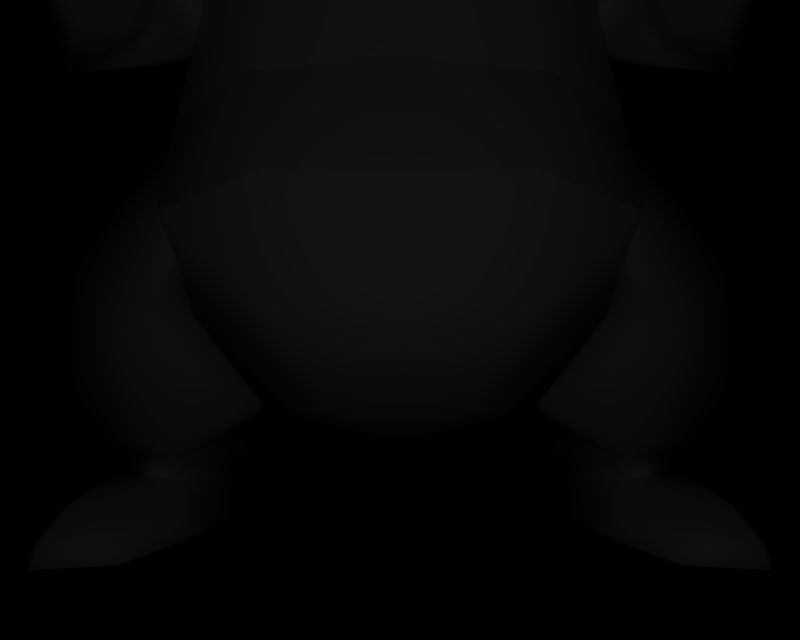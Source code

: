 # Source: BR_Sleepe-Shiny01.blend  (saved by Blender 2.66.1; exported with 4.5.12 LTS)
import bpy
from mathutils import Matrix  # noqa: F401  (used for matrix-valued properties, if any)

bpy.ops.wm.read_factory_settings(use_empty=True)
scene = bpy.context.scene
scene.name = '1'

# ---- collections
col_collection_1 = bpy.data.collections.new('Collection 1'); scene.collection.children.link(col_collection_1)

# ---- materials (node trees are filled in below, after node groups)
mat_mat_1 = bpy.data.materials.new('mat_1')
mat_mat_1.alpha_threshold = 0.0
mat_mat_1.specular_color = (0.5, 0.5, 0.5)
mat_mat_1.roughness = 0.5
mat_mat_8 = bpy.data.materials.new('mat_8')
mat_mat_8.alpha_threshold = 0.0
mat_mat_8.specular_color = (0.5, 0.5, 0.5)
mat_mat_8.roughness = 0.5
mat_mat_9 = bpy.data.materials.new('mat_9')
mat_mat_9.alpha_threshold = 0.0
mat_mat_9.specular_color = (0.5, 0.5, 0.5)
mat_mat_9.roughness = 0.5
mat_mat_6 = bpy.data.materials.new('mat_6')
mat_mat_6.alpha_threshold = 0.0
mat_mat_6.specular_color = (0.5, 0.5, 0.5)
mat_mat_6.roughness = 0.5
mat_mat_7 = bpy.data.materials.new('mat_7')
mat_mat_7.alpha_threshold = 0.0
mat_mat_7.specular_color = (0.5, 0.5, 0.5)
mat_mat_7.roughness = 0.5
mat_mat_4 = bpy.data.materials.new('mat_4')
mat_mat_4.alpha_threshold = 0.0
mat_mat_4.specular_color = (0.5, 0.5, 0.5)
mat_mat_4.roughness = 0.5
mat_mat_5 = bpy.data.materials.new('mat_5')
mat_mat_5.alpha_threshold = 0.0
mat_mat_5.specular_color = (0.5, 0.5, 0.5)
mat_mat_5.roughness = 0.5
mat_mat_2 = bpy.data.materials.new('mat_2')
mat_mat_2.alpha_threshold = 0.0
mat_mat_2.specular_color = (0.5, 0.5, 0.5)
mat_mat_2.roughness = 0.5
mat_mat_3 = bpy.data.materials.new('mat_3')
mat_mat_3.alpha_threshold = 0.0
mat_mat_3.specular_color = (0.5, 0.5, 0.5)
mat_mat_3.roughness = 0.5
mat_mat_0 = bpy.data.materials.new('mat_0')
mat_mat_0.alpha_threshold = 0.0
mat_mat_0.specular_color = (0.5, 0.5, 0.5)
mat_mat_0.roughness = 0.5

# ---- material node trees

# ---- cameras
cam_camera_001 = bpy.data.cameras.new('Camera.001')
cam_camera_001.passepartout_alpha = 0.2
cam_camera_001.clip_end = 100.0
cam_camera_001.lens = 35.0
cam_camera_001.sensor_width = 32.0
cam_camera_001.sensor_height = 18.0
cam_camera_001.show_passepartout = False
cam_camera_001.show_safe_areas = True
cam_camera_001.dof.focus_distance = 0.0
cam_camera_001.dof.aperture_fstop = 128.0

# ---- lights
light_lamp = bpy.data.lights.new('Lamp', 'POINT')
light_lamp.transmission_factor = 0.0
light_lamp.energy = 133.0
light_lamp.shadow_buffer_clip_start = 0.5
light_lamp.shadow_soft_size = 1.0
light_lamp.shadow_maximum_resolution = 0.006
light_lamp.use_absolute_resolution = True
light_lamp.cycles.use_multiple_importance_sampling = False

# ---- meshes
me_sleepe_c_mat_1 = bpy.data.meshes.new('sleepe_c_mat_1')
me_sleepe_c_mat_1.from_pydata([(-2.443, 4.94, 0.1646), (-2.62, 4.408, 0.01197), (-2.046, 4.68, 0.6272), (-2.05, 4.946, 0.6076), (2.624, 4.408, 0.01197), (2.716, 4.229, -1.877), (2.668, 4.967, -1.313), (2.59, 4.976, -0.3686), (-2.713, 4.229, -1.877), (-2.586, 4.976, -0.3686), (-2.664, 4.967, -1.313), (2.447, 4.94, 0.1646), (2.057, 4.946, 0.6076), (2.05, 4.68, 0.6272), (-2.557, 3.618, 0.7732), (2.561, 3.618, 0.7732), (2.538, 5.005, -2.404), (2.482, 3.432, -2.733), (1.476, 4.952, 1.242), (1.305, 3.861, 1.84), (0.001651, 5.076, 1.378), (-1.302, 3.861, 1.84), (-1.473, 4.952, 1.242), (-2.534, 5.005, -2.404), (-2.479, 3.432, -2.733), (1.476, 5.026, -3.342), (1.339, 3.343, -3.573), (0.001652, 5.037, -3.727), (-1.335, 3.343, -3.573), (-1.473, 5.026, -3.342)], [], [(0, 1, 2), (3, 0, 2), (4, 5, 6), (7, 4, 6), (8, 1, 9), (10, 8, 9), (4, 11, 12), (13, 4, 12), (11, 4, 7), (1, 0, 9), (2, 1, 14), (15, 4, 13), (16, 5, 17), (16, 6, 5), (18, 13, 12), (18, 15, 13), (19, 15, 18), (18, 20, 19), (21, 19, 20), (20, 22, 21), (14, 21, 22), (22, 2, 14), (3, 2, 22), (23, 8, 10), (23, 24, 8), (17, 25, 16), (17, 26, 25), (27, 25, 26), (26, 28, 27), (29, 27, 28), (28, 24, 29), (23, 29, 24)])
me_sleepe_c_mat_1.polygons.foreach_set('use_smooth', [True] * 32)
_k = set([(0, 3), (0, 9), (1, 8), (1, 14), (3, 22), (4, 5), (4, 15), (5, 17), (6, 7), (6, 16), (7, 11), (8, 24), (9, 10), (10, 23), (11, 12), (12, 18), (14, 21), (15, 19), (16, 25), (17, 26), (18, 20), (19, 21), (20, 22), (23, 29), (24, 28), (25, 27), (26, 28), (27, 29)])
me_sleepe_c_mat_1.attributes.new('sharp_edge', 'BOOLEAN', 'EDGE').data.foreach_set('value', [ (min(e.vertices), max(e.vertices)) in _k for e in me_sleepe_c_mat_1.edges])
_uv = me_sleepe_c_mat_1.uv_layers.new(name='UVTex')
_uv.uv.foreach_set('vector', [0.6849, 0.742, 0.6651, 0.4045, 0.7651, 0.5986, 0.759, 0.7635, 0.6849, 0.742, 0.7651, 0.5986, 0.6651, 0.4045, 0.3509, 0.2179, 0.4373, 0.6998, 0.5953, 0.7433, 0.6651, 0.4045, 0.4373, 0.6998, 0.3509, 0.2179, 0.6651, 0.4045, 0.5953, 0.7433, 0.4373, 0.6998, 0.3509, 0.2179, 0.5953, 0.7433, 0.6651, 0.4045, 0.6849, 0.742, 0.759, 0.7635, 0.7651, 0.5986, 0.6651, 0.4045, 0.759, 0.7635, 0.6849, 0.742, 0.6651, 0.4045, 0.5953, 0.7433, 0.6651, 0.4045, 0.6849, 0.742, 0.5953, 0.7433, 0.7651, 0.5986, 0.6651, 0.4045, 0.8009, -0.05685, 0.8009, -0.05685, 0.6651, 0.4045, 0.7651, 0.5986, 0.2544, 0.6802, 0.3509, 0.2179, 0.2162, -0.3123, 0.2544, 0.6802, 0.4373, 0.6998, 0.3509, 0.2179, 0.7716, 0.6805, 0.8773, 0.5141, 0.8786, 0.6767, 0.7716, 0.6805, 0.9714, -0.1345, 0.8773, 0.5141, 0.7402, 0.01392, 0.9714, -0.1345, 0.7716, 0.6805, 0.7716, 0.6805, 0.5, 0.7563, 0.7402, 0.01392, 0.2598, 0.01392, 0.7402, 0.01392, 0.5, 0.7563, 0.5, 0.7563, 0.2284, 0.6805, 0.2598, 0.01392, 0.02864, -0.1345, 0.2598, 0.01392, 0.2284, 0.6805, 0.2284, 0.6805, 0.1227, 0.5141, 0.02864, -0.1345, 0.1221, 0.6767, 0.1227, 0.5141, 0.2284, 0.6805, 0.2544, 0.6802, 0.3509, 0.2179, 0.4373, 0.6998, 0.2544, 0.6802, 0.2162, -0.3123, 0.3509, 0.2179, 0.9569, -0.2479, 0.7716, 0.7254, 0.9673, 0.7128, 0.9569, -0.2479, 0.7462, -0.3023, 0.7716, 0.7254, 0.5, 0.7322, 0.7716, 0.7254, 0.7462, -0.3023, 0.7462, -0.3023, 0.2538, -0.3023, 0.5, 0.7322, 0.2284, 0.7254, 0.5, 0.7322, 0.2538, -0.3023, 0.2538, -0.3023, 0.04315, -0.2479, 0.2284, 0.7254, 0.03291, 0.7128, 0.2284, 0.7254, 0.04315, -0.2479])
me_sleepe_c_mat_1.materials.append(mat_mat_1)
me_sleepe_c_mat_1.use_remesh_preserve_volume = False
me_sleepe_c_mat_1.use_remesh_preserve_attributes = False
me_sleepe_c_mat_1.use_mirror_vertex_groups = False
me_sleepe_c_mat_1.update()
me_sleepe_c_mat_8 = bpy.data.meshes.new('sleepe_c_mat_8')
me_sleepe_c_mat_8.from_pydata([(-2.421, 0.3443, -0.1403), (-3.008, 0.2626, 0.8847), (-2.393, 0.000588, -0.006962), (-2.493, 0.6032, -0.3511), (-3.434, 0.5734, 0.7553), (-3.585, 0.2994, 1.097), (-3.759, 0.3122, 0.4818), (-4.03, 0.001832, 0.5073), (-3.761, 0.001613, -0.5844), (-3.04, -0.05159, -0.2901), (-2.842, 0.001129, 1.076), (-3.673, 0.001481, 1.252), (-3.498, 0.4307, -0.5925), (-3.357, 0.659, -0.4141), (3.357, 0.659, -0.4141), (3.759, 0.3122, 0.4818), (3.498, 0.4307, -0.5925), (3.434, 0.5734, 0.7553), (2.493, 0.6032, -0.3511), (3.008, 0.2626, 0.8847), (2.421, 0.3443, -0.1403), (2.393, 0.000588, -0.006962), (2.842, 0.001129, 1.076), (3.585, 0.2994, 1.097), (3.673, 0.001481, 1.252), (4.03, 0.001832, 0.5073), (3.04, -0.05159, -0.2901), (3.761, 0.001613, -0.5844)], [], [(0, 1, 2), (0, 3, 1), (4, 1, 3), (4, 5, 1), (6, 5, 4), (6, 7, 5), (8, 7, 6), (8, 9, 7), (10, 7, 9), (10, 11, 7), (5, 11, 10), (5, 7, 11), (10, 1, 5), (10, 2, 1), (9, 2, 10), (6, 12, 8), (6, 13, 12), (4, 13, 6), (4, 3, 13), (14, 15, 16), (14, 17, 15), (18, 17, 14), (18, 19, 17), (20, 19, 18), (20, 21, 19), (22, 19, 21), (22, 23, 19), (24, 23, 22), (24, 25, 23), (22, 25, 24), (22, 26, 25), (21, 26, 22), (23, 17, 19), (23, 15, 17), (25, 15, 23), (25, 27, 15), (26, 27, 25), (15, 27, 16)])
me_sleepe_c_mat_8.polygons.foreach_set('use_smooth', [True] * 38)
_k = set([(0, 2), (0, 3), (2, 9), (3, 13), (8, 9), (8, 12), (12, 13), (14, 16), (14, 18), (16, 27), (18, 20), (20, 21), (21, 26), (26, 27)])
me_sleepe_c_mat_8.attributes.new('sharp_edge', 'BOOLEAN', 'EDGE').data.foreach_set('value', [ (min(e.vertices), max(e.vertices)) in _k for e in me_sleepe_c_mat_8.edges])
_uv = me_sleepe_c_mat_8.uv_layers.new(name='UVTex')
_uv.uv.foreach_set('vector', [-0.3333, -0.5061, -0.0892, 0.3393, -0.4424, -0.4294, -0.3333, -0.5061, -0.1262, -0.6192, -0.0892, 0.3393, 0.5051, 0.3805, -0.0892, 0.3393, -0.1262, -0.6192, 0.5051, 0.3805, 0.4991, 0.642, -0.0892, 0.3393, 1.056, 0.3007, 0.4991, 0.642, 0.5051, 0.3805, 1.056, 0.3007, 1.374, 0.3956, 0.4991, 0.642, 1.558, -0.3997, 1.374, 0.3956, 1.056, 0.3007, 1.558, -0.3997, 0.5099, -0.4216, 1.374, 0.3956, -0.4002, 0.4127, 1.374, 0.3956, 0.5099, -0.4216, -0.4002, 0.4127, 0.5207, 0.766, 1.374, 0.3956, 0.4991, 0.642, 0.5207, 0.766, -0.4002, 0.4127, 0.4991, 0.642, 1.374, 0.3956, 0.5207, 0.766, -0.4002, 0.4127, -0.0892, 0.3393, 0.4991, 0.642, -0.4002, 0.4127, -0.4424, -0.4294, -0.0892, 0.3393, 0.5099, -0.4216, -0.4424, -0.4294, -0.4002, 0.4127, 1.056, 0.3007, 1.241, -0.481, 1.558, -0.3997, 1.056, 0.3007, 0.9674, -0.4086, 1.241, -0.481, 0.5051, 0.3805, 0.9674, -0.4086, 1.056, 0.3007, 0.5051, 0.3805, -0.1262, -0.6192, 0.9674, -0.4086, 0.9674, -0.4086, 1.056, 0.3007, 1.241, -0.481, 0.9674, -0.4086, 0.5051, 0.3805, 1.056, 0.3007, -0.1262, -0.6192, 0.5051, 0.3805, 0.9674, -0.4086, -0.1262, -0.6192, -0.0892, 0.3393, 0.5051, 0.3805, -0.3333, -0.5061, -0.0892, 0.3393, -0.1262, -0.6192, -0.3333, -0.5061, -0.4424, -0.4294, -0.0892, 0.3393, -0.4002, 0.4127, -0.0892, 0.3393, -0.4424, -0.4294, -0.4002, 0.4127, 0.4991, 0.642, -0.0892, 0.3393, 0.5207, 0.766, 0.4991, 0.642, -0.4002, 0.4127, 0.5207, 0.766, 1.374, 0.3956, 0.4991, 0.642, -0.4002, 0.4127, 1.374, 0.3956, 0.5207, 0.766, -0.4002, 0.4127, 0.5099, -0.4216, 1.374, 0.3956, -0.4424, -0.4294, 0.5099, -0.4216, -0.4002, 0.4127, 0.4991, 0.642, 0.5051, 0.3805, -0.0892, 0.3393, 0.4991, 0.642, 1.056, 0.3007, 0.5051, 0.3805, 1.374, 0.3956, 1.056, 0.3007, 0.4991, 0.642, 1.374, 0.3956, 1.558, -0.3997, 1.056, 0.3007, 0.5099, -0.4216, 1.558, -0.3997, 1.374, 0.3956, 1.056, 0.3007, 1.558, -0.3997, 1.241, -0.481])
me_sleepe_c_mat_8.materials.append(mat_mat_8)
me_sleepe_c_mat_8.use_remesh_preserve_volume = False
me_sleepe_c_mat_8.use_remesh_preserve_attributes = False
me_sleepe_c_mat_8.use_mirror_vertex_groups = False
me_sleepe_c_mat_8.update()
me_sleepe_c_mat_9 = bpy.data.meshes.new('sleepe_c_mat_9')
me_sleepe_c_mat_9.from_pydata([(-0.004642, 6.461, 3.455), (-0.5028, 6.278, 3.473), (-0.3507, 6.24, 3.076), (-0.2942, 6.323, 3.795), (0.2957, 6.328, 3.798), (0.4935, 6.281, 3.474), (0.3308, 6.24, 3.075)], [], [(0, 1, 2), (0, 3, 1), (3, 0, 4), (0, 5, 4), (5, 0, 6), (0, 2, 6)])
me_sleepe_c_mat_9.polygons.foreach_set('use_smooth', [True] * 6)
_k = set([(1, 2), (1, 3), (2, 6), (3, 4), (4, 5), (5, 6)])
me_sleepe_c_mat_9.attributes.new('sharp_edge', 'BOOLEAN', 'EDGE').data.foreach_set('value', [ (min(e.vertices), max(e.vertices)) in _k for e in me_sleepe_c_mat_9.edges])
_uv = me_sleepe_c_mat_9.uv_layers.new(name='UVTex')
_uv.uv.foreach_set('vector', [0.5307, 0.535, 0.008929, 0.558, 0.183, 0.02232, 0.5307, 0.535, 0.2545, 0.9643, 0.008929, 0.558, 0.2545, 0.9643, 0.5307, 0.535, 0.817, 0.971, 0.5307, 0.535, 0.9933, 0.5402, 0.817, 0.971, 0.9933, 0.5402, 0.5307, 0.535, 0.8527, 0.02232, 0.5307, 0.535, 0.183, 0.02232, 0.8527, 0.02232])
me_sleepe_c_mat_9.materials.append(mat_mat_9)
me_sleepe_c_mat_9.use_remesh_preserve_volume = False
me_sleepe_c_mat_9.use_remesh_preserve_attributes = False
me_sleepe_c_mat_9.use_mirror_vertex_groups = False
me_sleepe_c_mat_9.update()
me_sleepe_c_mat_6 = bpy.data.meshes.new('sleepe_c_mat_6')
me_sleepe_c_mat_6.from_pydata([(-1.671, 8.893, -0.1639), (-1.626, 9.669, -0.0728), (-2.515, 9.883, -0.7939), (-1.136, 9.432, 0.463), (1.626, 9.669, -0.0728), (1.674, 8.893, -0.1639), (2.515, 9.883, -0.7939), (1.139, 9.432, 0.463)], [], [(0, 1, 2), (0, 3, 1), (4, 5, 6), (4, 7, 5)])
me_sleepe_c_mat_6.polygons.foreach_set('use_smooth', [True] * 4)
_k = set([(0, 2), (0, 3), (1, 2), (1, 3), (4, 6), (4, 7), (5, 6), (5, 7)])
me_sleepe_c_mat_6.attributes.new('sharp_edge', 'BOOLEAN', 'EDGE').data.foreach_set('value', [ (min(e.vertices), max(e.vertices)) in _k for e in me_sleepe_c_mat_6.edges])
_uv = me_sleepe_c_mat_6.uv_layers.new(name='UVTex')
_uv.uv.foreach_set('vector', [0.2667, -0.2041, 0.5759, 0.7655, -0.2441, 1.234, 0.2667, -0.2041, 1.165, 0.3176, 0.5759, 0.7655, 0.5759, 0.7655, 0.2667, -0.2041, -0.2441, 1.234, 0.5759, 0.7655, 1.165, 0.3176, 0.2667, -0.2041])
me_sleepe_c_mat_6.materials.append(mat_mat_6)
me_sleepe_c_mat_6.use_remesh_preserve_volume = False
me_sleepe_c_mat_6.use_remesh_preserve_attributes = False
me_sleepe_c_mat_6.use_mirror_vertex_groups = False
me_sleepe_c_mat_6.update()
me_sleepe_c_mat_7 = bpy.data.meshes.new('sleepe_c_mat_7')
me_sleepe_c_mat_7.from_pydata([(1.93, 0.000253, -1.846), (3.04, -0.05159, -0.2901), (2.393, 0.000588, -0.006962), (2.676, 0.000807, -2.18), (3.761, 0.001613, -0.5844), (-3.04, -0.05159, -0.2901), (-1.93, 0.000253, -1.846), (-2.393, 0.000588, -0.006962), (-2.676, 0.000807, -2.18), (-3.761, 0.001613, -0.5844)], [], [(0, 1, 2), (0, 3, 1), (4, 1, 3), (5, 6, 7), (5, 8, 6), (9, 8, 5)])
me_sleepe_c_mat_7.polygons.foreach_set('use_smooth', [True] * 6)
_k = set([(0, 2), (0, 3), (1, 2), (1, 4), (3, 4), (5, 7), (5, 9), (6, 7), (6, 8), (8, 9)])
me_sleepe_c_mat_7.attributes.new('sharp_edge', 'BOOLEAN', 'EDGE').data.foreach_set('value', [ (min(e.vertices), max(e.vertices)) in _k for e in me_sleepe_c_mat_7.edges])
_uv = me_sleepe_c_mat_7.uv_layers.new(name='UVTex')
_uv.uv.foreach_set('vector', [0.2307, 0.0104, 0.4761, 1.06, 0.0, 1.054, 0.2307, 0.0104, 0.781, 0.01356, 0.4761, 1.06, 1.0, 1.078, 0.4761, 1.06, 0.781, 0.01356, 0.4761, 1.06, 0.2307, 0.0104, 0.0, 1.054, 0.4761, 1.06, 0.781, 0.01356, 0.2307, 0.0104, 1.0, 1.078, 0.781, 0.01356, 0.4761, 1.06])
me_sleepe_c_mat_7.materials.append(mat_mat_7)
me_sleepe_c_mat_7.use_remesh_preserve_volume = False
me_sleepe_c_mat_7.use_remesh_preserve_attributes = False
me_sleepe_c_mat_7.use_mirror_vertex_groups = False
me_sleepe_c_mat_7.update()
me_sleepe_c_mat_4 = bpy.data.meshes.new('sleepe_c_mat_4')
me_sleepe_c_mat_4.from_pydata([(1.493, 7.065, 1.62), (-1.745, 7.41, 1.333), (1.748, 7.41, 1.333), (-1.481, 7.065, 1.62), (0.6478, 6.988, 2.306), (-0.6444, 6.988, 2.306), (0.000222, 6.944, 2.451), (-1.383, 7.134, 1.606), (1.386, 7.134, 1.606)], [], [(0, 1, 2), (0, 3, 1), (3, 0, 4), (4, 5, 3), (6, 1, 7), (6, 2, 1), (8, 2, 6)])
me_sleepe_c_mat_4.polygons.foreach_set('use_smooth', [True] * 7)
_k = set([(0, 2), (0, 4), (1, 3), (1, 7), (2, 8), (3, 5), (4, 5), (6, 7), (6, 8)])
me_sleepe_c_mat_4.attributes.new('sharp_edge', 'BOOLEAN', 'EDGE').data.foreach_set('value', [ (min(e.vertices), max(e.vertices)) in _k for e in me_sleepe_c_mat_4.edges])
_uv = me_sleepe_c_mat_4.uv_layers.new(name='UVTex')
_uv.uv.foreach_set('vector', [0.907, 0.2469, -0.02805, -0.0514, 1.028, -0.0514, 0.907, 0.2469, 0.09296, 0.2469, -0.02805, -0.0514, 0.09296, 0.2469, 0.907, 0.2469, 0.6953, 0.9926, 0.6953, 0.9926, 0.3047, 0.9926, 0.09296, 0.2469, 0.4996, 1.0, 0.0, 0.0, 0.1037, 0.3243, 0.4996, 1.0, 1.0, 0.0, 0.0, 0.0, 0.8963, 0.3243, 1.0, 0.0, 0.4996, 1.0])
me_sleepe_c_mat_4.materials.append(mat_mat_4)
me_sleepe_c_mat_4.use_remesh_preserve_volume = False
me_sleepe_c_mat_4.use_remesh_preserve_attributes = False
me_sleepe_c_mat_4.use_mirror_vertex_groups = False
me_sleepe_c_mat_4.update()
me_sleepe_c_mat_5 = bpy.data.meshes.new('sleepe_c_mat_5')
me_sleepe_c_mat_5.from_pydata([(-0.3388, 7.821, 3.594), (-0.834, 7.649, 2.878), (-0.8209, 7.321, 3.118), (-0.3687, 8.284, 3.205), (0.3643, 7.826, 3.593), (0.39, 8.285, 3.204), (0.844, 7.653, 2.876), (0.8335, 7.332, 3.116), (-0.284, 7.119, 3.83), (-0.781, 7.2, 3.189), (-0.6612, 6.838, 3.4), (-0.3251, 7.646, 3.653), (0.3026, 7.123, 3.83), (0.3489, 7.651, 3.653), (0.7922, 7.211, 3.187), (0.6682, 6.847, 3.401), (0.6246, 6.705, 3.419), (0.2957, 6.328, 3.798), (0.4935, 6.281, 3.474), (0.3008, 6.924, 3.822), (-0.2942, 6.323, 3.795), (-0.2866, 6.92, 3.821), (-0.6216, 6.698, 3.418), (-0.5028, 6.278, 3.473)], [], [(0, 1, 2), (0, 3, 1), (3, 0, 4), (4, 5, 3), (6, 5, 4), (4, 7, 6), (8, 9, 10), (8, 11, 9), (12, 11, 8), (12, 13, 11), (14, 13, 12), (12, 15, 14), (16, 17, 18), (16, 19, 17), (20, 17, 19), (19, 21, 20), (22, 20, 21), (22, 23, 20)])
me_sleepe_c_mat_5.polygons.foreach_set('use_smooth', [True] * 18)
_k = set([(0, 2), (0, 4), (1, 2), (1, 3), (3, 5), (4, 7), (5, 6), (6, 7), (8, 10), (8, 12), (9, 10), (9, 11), (11, 13), (12, 15), (13, 14), (14, 15), (16, 18), (16, 19), (17, 18), (17, 20), (19, 21), (20, 23), (21, 22), (22, 23)])
me_sleepe_c_mat_5.attributes.new('sharp_edge', 'BOOLEAN', 'EDGE').data.foreach_set('value', [ (min(e.vertices), max(e.vertices)) in _k for e in me_sleepe_c_mat_5.edges])
_uv = me_sleepe_c_mat_5.uv_layers.new(name='UVTex')
_uv.uv.foreach_set('vector', [0.2856, 0.25, -0.0236, 0.9798, -0.01545, 0.3604, 0.2856, 0.25, 0.267, 1.186, -0.0236, 0.9798, 0.267, 1.186, 0.2856, 0.25, 0.7247, 0.2559, 0.7247, 0.2559, 0.7406, 1.189, 0.267, 1.186, 1.024, 0.987, 0.7406, 1.189, 0.7247, 0.2559, 0.7247, 0.2559, 1.018, 0.3742, 1.024, 0.987, 0.2936, 0.401, -0.05984, 0.8773, 0.02537, 0.3416, 0.2936, 0.401, 0.2644, 1.102, -0.05984, 0.8773, 0.7107, 0.4051, 0.2644, 1.102, 0.2936, 0.401, 0.7107, 0.4051, 0.7436, 1.107, 0.2644, 1.102, 1.059, 0.8903, 0.7436, 1.107, 0.7107, 0.4051, 0.7107, 0.4051, 0.9707, 0.3509, 1.059, 0.8903, 1.084, 0.7449, 0.7747, 0.2009, 0.9608, 0.2016, 1.084, 0.7449, 0.7795, 0.9466, 0.7747, 0.2009, 0.22, 0.1952, 0.7747, 0.2009, 0.7795, 0.9466, 0.7795, 0.9466, 0.2272, 0.9416, 0.22, 0.1952, -0.08776, 0.7358, 0.22, 0.1952, 0.2272, 0.9416, -0.08776, 0.7358, 0.02396, 0.1978, 0.22, 0.1952])
me_sleepe_c_mat_5.materials.append(mat_mat_5)
me_sleepe_c_mat_5.use_remesh_preserve_volume = False
me_sleepe_c_mat_5.use_remesh_preserve_attributes = False
me_sleepe_c_mat_5.use_mirror_vertex_groups = False
me_sleepe_c_mat_5.update()
me_sleepe_c_mat_2 = bpy.data.meshes.new('sleepe_c_mat_2')
me_sleepe_c_mat_2.from_pydata([(-2.266, 5.416, 0.3173), (-2.552, 5.544, -0.7492), (-2.586, 4.976, -0.3686), (-2.443, 4.94, 0.1646), (2.556, 5.544, -0.7492), (2.269, 5.416, 0.3173), (2.447, 4.94, 0.1646), (2.59, 4.976, -0.3686), (-2.106, 6.816, 0.7962), (-1.23, 6.496, 1.352), (-1.334, 6.824, 1.465), (-1.56, 7.061, 1.387), (1.234, 6.496, 1.352), (2.109, 6.821, 0.8016), (1.564, 7.061, 1.387), (1.338, 6.824, 1.465), (1.386, 7.134, 1.606), (-1.383, 7.134, 1.606), (2.298, 6.407, 2.88), (2.192, 6.059, 3.0), (2.693, 6.021, 2.711), (2.342, 5.626, 2.726), (1.948, 6.446, 2.776), (2.042, 6.107, 2.78), (2.152, 6.458, 2.653), (1.932, 6.181, 2.871), (1.636, 6.241, 2.925), (1.719, 6.068, 2.949), (1.914, 6.149, 2.58), (1.805, 6.225, 2.671), (1.619, 6.1, 2.787), (1.519, 5.823, 2.899), (1.806, 6.485, 2.558), (1.89, 6.153, 2.55), (2.011, 6.509, 2.434), (1.789, 6.214, 2.629), (1.494, 6.266, 2.703), (1.587, 6.087, 2.718), (1.672, 6.253, 2.445), (1.77, 6.193, 2.366), (1.487, 6.12, 2.556), (1.37, 5.848, 2.672), (2.064, 6.154, 3.102), (2.064, 6.105, 2.807), (1.942, 6.195, 2.912), (1.846, 6.044, 3.193), (1.746, 6.077, 3.031), (2.093, 6.406, 3.01), (1.77, 6.214, 3.162), (1.675, 5.794, 3.118), (-2.666, 6.022, 2.708), (-2.162, 6.061, 2.991), (-2.27, 6.409, 2.872), (-2.315, 5.627, 2.719), (-2.015, 6.11, 2.769), (-1.921, 6.448, 2.763), (-2.127, 6.46, 2.642), (-1.904, 6.184, 2.858), (-1.89, 6.151, 2.567), (-1.779, 6.228, 2.657), (-1.592, 6.103, 2.77), (-1.608, 6.245, 2.908), (-1.69, 6.071, 2.934), (-1.489, 5.826, 2.881), (-1.866, 6.155, 2.537), (-1.783, 6.488, 2.543), (-1.989, 6.511, 2.422), (-1.764, 6.217, 2.614), (-1.748, 6.196, 2.351), (-1.65, 6.256, 2.429), (-1.463, 6.124, 2.537), (-1.468, 6.27, 2.684), (-1.56, 6.091, 2.701), (-1.344, 5.852, 2.652), (-2.037, 6.107, 2.796), (-2.033, 6.157, 3.091), (-1.914, 6.198, 2.899), (-2.064, 6.408, 2.999), (-1.716, 6.081, 3.016), (-1.738, 6.217, 3.147), (-1.813, 6.048, 3.179), (-1.642, 5.798, 3.102), (-2.408, 6.886, -0.4673), (-2.21, 6.799, 0.1433), (-2.193, 6.648, 0.5063), (-2.724, 6.799, -0.4028), (2.196, 6.648, 0.5063), (2.211, 6.799, 0.1439), (2.412, 6.886, -0.4673), (2.724, 6.799, -0.4042), (2.057, 4.946, 0.6076), (1.476, 4.952, 1.242), (2.034, 6.036, 0.6505), (1.207, 5.777, 1.3), (0.001651, 6.434, 1.577), (-1.203, 5.777, 1.3), (0.001651, 5.076, 1.378), (-1.473, 4.952, 1.242), (-2.031, 6.036, 0.6505), (-2.299, 7.335, -0.1616), (-2.093, 7.703, -1.429), (-2.32, 6.629, -1.849), (-2.529, 6.284, -0.9554), (-2.534, 5.005, -2.404), (-1.473, 5.026, -3.342), (-1.188, 6.947, -2.993), (-1.17, 8.027, -2.29), (0.001651, 8.109, -2.509), (1.192, 6.947, -2.993), (1.174, 8.027, -2.29), (2.096, 7.703, -1.429), (2.323, 6.629, -1.849), (1.476, 5.026, -3.342), (2.538, 5.005, -2.404), (2.533, 6.284, -0.9554), (2.302, 7.335, -0.1616), (2.668, 4.967, -1.313), (-2.664, 4.967, -1.313), (0.001652, 5.037, -3.727), (-2.05, 4.946, 0.6076), (-1.105, 7.723, 2.071), (-0.843, 7.764, 2.789), (-0.38, 8.448, 3.068), (-0.6444, 6.988, 2.306), (-1.541, 7.456, 1.648), (-1.481, 7.065, 1.62), (-1.745, 7.41, 1.333), (-1.882, 8.24, 1.067), (-2.196, 7.767, 0.07), (-1.671, 8.893, -0.1639), (-1.788, 8.387, -1.041), (-1.078, 9.277, -0.5755), (-0.6324, 8.645, -1.695), (0.001651, 9.214, -1.059), (0.6358, 8.645, -1.695), (1.082, 9.277, -0.5755), (1.791, 8.387, -1.041), (1.674, 8.893, -0.1639), (2.2, 7.767, 0.07), (1.885, 8.24, 1.067), (1.748, 7.41, 1.333), (1.544, 7.456, 1.648), (1.112, 7.723, 2.069), (0.6478, 6.988, 2.306), (0.8548, 7.766, 2.786), (0.4026, 8.449, 3.067), (1.493, 7.065, 1.62), (-2.515, 9.883, -0.7939), (-1.601, 9.897, -0.1645), (-1.626, 9.669, -0.0728), (-1.136, 9.432, 0.463), (2.515, 9.883, -0.7939), (1.601, 9.897, -0.1645), (1.139, 9.432, 0.463), (1.626, 9.669, -0.0728), (1.99, 6.087, 0.4473), (2.199, 5.467, 0.1311), (2.21, 6.275, 2.048), (2.708, 6.089, 2.457), (2.233, 6.111, 2.072), (2.31, 5.692, 1.901), (1.843, 5.894, 2.113), (2.801, 5.704, 2.286), (-1.987, 6.087, 0.4458), (-2.886, 6.416, 1.062), (-2.499, 5.755, 1.133), (-2.512, 6.227, 1.372), (-2.509, 5.366, 1.284), (-2.293, 5.693, 1.893), (-3.055, 5.286, 1.686), (-2.78, 5.705, 2.284), (-3.294, 5.746, 1.876), (-2.685, 6.09, 2.454), (-3.059, 6.238, 1.783), (-3.596, 6.416, 0.7649), (-3.919, 5.755, 0.5396), (-3.532, 5.095, 0.6109), (-2.822, 5.095, 0.9075), (-2.197, 5.467, 0.1304), (-3.017, 6.087, -0.6463), (-2.529, 6.284, -0.9554), (-2.712, 5.467, -0.4156), (-2.552, 5.544, -0.7492), (-2.197, 5.467, 0.1304), (-2.552, 5.544, -0.7492), (-2.214, 6.112, 2.063), (-2.193, 6.276, 2.039), (-1.824, 5.897, 2.1), (0.4363, 9.67, -0.1719), (0.4491, 9.69, 0.7204), (0.8803, 9.39, 1.335), (0.001651, 9.565, 1.404), (0.4839, 9.048, 2.209), (-0.4805, 9.048, 2.209), (-1.165, 8.807, 2.027), (-0.8769, 9.39, 1.335), (-1.405, 9.083, 1.026), (-0.4456, 9.69, 0.7204), (-0.4329, 9.67, -0.1719), (1.168, 8.807, 2.027), (1.408, 9.083, 1.026), (2.891, 6.416, 1.059), (3.6, 6.416, 0.76), (3.074, 6.237, 1.781), (3.31, 5.746, 1.871), (3.07, 5.285, 1.684), (3.922, 5.755, 0.5334), (3.535, 5.095, 0.6062), (3.015, 6.087, -0.6489), (2.712, 5.467, -0.417), (2.533, 6.284, -0.9554), (2.556, 5.544, -0.7492), (2.199, 5.467, 0.1311), (2.826, 5.095, 0.9056), (2.505, 5.755, 1.132), (2.519, 5.365, 1.289), (2.522, 6.227, 1.377), (0.001651, 6.485, 1.883), (0.000222, 6.944, 2.451), (-0.4673, 6.829, 2.668), (-0.5977, 6.948, 2.406), (0.4648, 6.828, 2.668), (-0.8209, 7.321, 3.118), (-0.834, 7.649, 2.878), (-0.3687, 8.284, 3.205), (0.39, 8.285, 3.204), (0.844, 7.653, 2.876), (0.5977, 6.948, 2.406), (0.8335, 7.332, 3.116), (-0.3388, 7.821, 3.594), (0.3489, 7.651, 3.653), (0.3643, 7.826, 3.593), (-0.3251, 7.646, 3.653), (-0.781, 7.2, 3.189), (-0.4302, 6.771, 2.735), (0.427, 6.77, 2.734), (0.7922, 7.211, 3.187), (0.6682, 6.847, 3.401), (0.3138, 6.596, 2.934), (-0.3188, 6.596, 2.934), (-0.6612, 6.838, 3.4), (-0.6216, 6.698, 3.418), (-0.3267, 6.507, 2.97), (0.3181, 6.507, 2.969), (0.3308, 6.24, 3.075), (0.4935, 6.281, 3.474), (0.6246, 6.705, 3.419), (0.3008, 6.924, 3.822), (0.3026, 7.123, 3.83), (-0.2866, 6.92, 3.821), (-0.284, 7.119, 3.83), (-0.3507, 6.24, 3.076), (-0.5028, 6.278, 3.473)], [], [(0, 1, 2), (3, 0, 2), (4, 5, 6), (7, 4, 6), (8, 9, 10), (11, 8, 10), (12, 13, 14), (15, 12, 14), (14, 16, 15), (10, 17, 11), (18, 19, 20), (19, 21, 20), (22, 23, 24), (22, 25, 23), (26, 25, 22), (26, 27, 25), (25, 28, 23), (25, 29, 28), (27, 29, 25), (27, 30, 29), (29, 24, 28), (29, 22, 24), (30, 22, 29), (30, 26, 22), (27, 26, 31), (32, 33, 34), (32, 35, 33), (36, 35, 32), (36, 37, 35), (38, 34, 39), (38, 32, 34), (40, 32, 38), (40, 36, 32), (35, 39, 33), (35, 38, 39), (37, 38, 35), (37, 40, 38), (37, 36, 41), (42, 43, 19), (42, 44, 43), (45, 44, 42), (45, 46, 44), (47, 19, 18), (47, 42, 19), (48, 42, 47), (48, 45, 42), (44, 18, 43), (44, 47, 18), (46, 47, 44), (46, 48, 47), (45, 48, 49), (50, 51, 52), (50, 53, 51), (54, 55, 56), (54, 57, 55), (58, 57, 54), (58, 59, 57), (56, 59, 58), (56, 55, 59), (55, 60, 59), (55, 61, 60), (57, 61, 55), (57, 62, 61), (59, 62, 57), (59, 60, 62), (63, 61, 62), (64, 65, 66), (64, 67, 65), (68, 67, 64), (68, 69, 67), (66, 69, 68), (66, 65, 69), (65, 70, 69), (65, 71, 70), (67, 71, 65), (67, 72, 71), (69, 72, 67), (69, 70, 72), (73, 71, 72), (74, 75, 51), (74, 76, 75), (52, 76, 74), (52, 77, 76), (51, 77, 52), (51, 75, 77), (77, 78, 76), (77, 79, 78), (75, 79, 77), (75, 80, 79), (76, 80, 75), (76, 78, 80), (81, 79, 80), (82, 83, 84), (82, 85, 83), (86, 87, 88), (88, 87, 89), (5, 90, 6), (5, 91, 90), (92, 91, 5), (92, 93, 91), (12, 93, 92), (12, 94, 93), (95, 93, 94), (95, 96, 93), (97, 96, 95), (95, 98, 97), (9, 98, 95), (9, 84, 98), (8, 84, 9), (8, 99, 84), (82, 84, 99), (99, 100, 82), (101, 82, 100), (101, 102, 82), (1, 102, 101), (101, 103, 1), (104, 103, 101), (101, 105, 104), (100, 105, 101), (100, 106, 105), (107, 105, 106), (107, 108, 105), (109, 108, 107), (109, 110, 108), (111, 108, 110), (111, 112, 108), (113, 112, 111), (111, 4, 113), (114, 4, 111), (111, 88, 114), (110, 88, 111), (110, 115, 88), (86, 88, 115), (115, 13, 86), (12, 86, 13), (12, 92, 86), (96, 91, 93), (95, 94, 9), (4, 116, 113), (4, 7, 116), (117, 1, 103), (117, 2, 1), (105, 118, 104), (105, 108, 118), (112, 118, 108), (0, 97, 98), (0, 119, 97), (119, 0, 3), (120, 121, 122), (120, 123, 121), (124, 123, 120), (124, 125, 123), (126, 125, 124), (124, 127, 126), (120, 127, 124), (127, 8, 126), (127, 128, 8), (129, 128, 127), (129, 130, 128), (131, 130, 129), (131, 132, 130), (133, 132, 131), (133, 134, 132), (135, 134, 133), (135, 136, 134), (137, 136, 135), (137, 138, 136), (139, 138, 137), (139, 13, 138), (140, 13, 139), (139, 141, 140), (142, 141, 139), (142, 143, 141), (144, 143, 142), (142, 145, 144), (141, 146, 140), (141, 143, 146), (115, 138, 13), (115, 110, 138), (136, 138, 110), (110, 109, 136), (134, 136, 109), (109, 107, 134), (132, 134, 107), (107, 106, 132), (130, 132, 106), (106, 100, 130), (128, 130, 100), (100, 99, 128), (8, 128, 99), (11, 126, 8), (11, 17, 126), (140, 14, 13), (140, 16, 14), (147, 131, 129), (147, 148, 131), (149, 148, 147), (149, 150, 148), (131, 148, 150), (135, 151, 137), (135, 152, 151), (153, 152, 135), (153, 154, 152), (151, 152, 154), (92, 87, 86), (92, 155, 87), (5, 155, 92), (5, 156, 155), (4, 156, 5), (157, 158, 159), (157, 20, 158), (24, 20, 157), (24, 18, 20), (157, 34, 24), (160, 157, 159), (160, 161, 157), (39, 157, 161), (39, 34, 157), (43, 21, 19), (43, 23, 21), (28, 21, 23), (28, 161, 21), (33, 161, 28), (33, 39, 161), (161, 162, 21), (161, 160, 162), (20, 162, 158), (20, 21, 162), (34, 28, 24), (34, 33, 28), (23, 18, 24), (23, 43, 18), (31, 30, 27), (31, 26, 30), (41, 40, 37), (41, 36, 40), (46, 49, 48), (46, 45, 49), (83, 98, 84), (83, 163, 98), (164, 163, 83), (164, 165, 163), (166, 165, 164), (166, 167, 165), (168, 167, 166), (168, 169, 167), (170, 169, 168), (170, 171, 169), (172, 171, 170), (172, 173, 171), (166, 173, 172), (166, 164, 173), (174, 173, 164), (174, 171, 173), (175, 171, 174), (175, 169, 171), (176, 169, 175), (176, 167, 169), (177, 167, 176), (177, 165, 167), (178, 165, 177), (178, 163, 165), (83, 174, 164), (83, 85, 174), (175, 174, 85), (85, 179, 175), (82, 179, 85), (82, 180, 179), (181, 179, 180), (181, 176, 179), (177, 176, 181), (181, 178, 177), (182, 178, 181), (181, 180, 182), (176, 175, 179), (163, 0, 98), (183, 0, 163), (184, 0, 183), (166, 185, 168), (166, 172, 185), (172, 186, 185), (172, 50, 186), (56, 186, 50), (56, 66, 186), (52, 56, 50), (186, 168, 185), (186, 187, 168), (68, 187, 186), (186, 66, 68), (53, 74, 51), (53, 54, 74), (58, 54, 53), (53, 187, 58), (170, 187, 53), (170, 168, 187), (187, 64, 58), (187, 68, 64), (170, 50, 172), (170, 53, 50), (58, 66, 56), (58, 64, 66), (52, 54, 56), (52, 74, 54), (60, 63, 62), (60, 61, 63), (70, 73, 72), (70, 71, 73), (81, 78, 79), (81, 80, 78), (188, 135, 133), (188, 153, 135), (189, 153, 188), (189, 190, 153), (191, 190, 189), (191, 192, 190), (193, 192, 191), (193, 145, 192), (122, 145, 193), (193, 194, 122), (195, 194, 193), (195, 196, 194), (150, 196, 195), (150, 129, 196), (127, 196, 129), (127, 194, 196), (191, 195, 193), (191, 197, 195), (189, 197, 191), (189, 188, 197), (198, 197, 188), (198, 150, 197), (131, 150, 198), (198, 133, 131), (188, 133, 198), (195, 197, 150), (199, 192, 145), (199, 190, 192), (200, 190, 199), (200, 153, 190), (137, 153, 200), (200, 139, 137), (199, 139, 200), (201, 87, 155), (201, 202, 87), (203, 202, 201), (203, 204, 202), (158, 204, 203), (158, 162, 204), (205, 204, 162), (205, 206, 204), (207, 206, 205), (207, 208, 206), (209, 208, 207), (209, 210, 208), (211, 210, 209), (209, 212, 211), (213, 212, 209), (213, 214, 212), (215, 214, 213), (215, 216, 214), (160, 216, 215), (160, 159, 216), (158, 216, 159), (158, 203, 216), (201, 216, 203), (201, 214, 216), (155, 214, 201), (155, 212, 214), (207, 213, 209), (207, 215, 213), (205, 215, 207), (205, 160, 215), (162, 160, 205), (206, 202, 204), (206, 89, 202), (208, 89, 206), (208, 88, 89), (210, 88, 208), (89, 87, 202), (15, 217, 12), (15, 16, 217), (218, 217, 16), (218, 17, 217), (10, 217, 17), (10, 9, 217), (94, 217, 9), (94, 12, 217), (219, 220, 221), (219, 222, 220), (223, 220, 222), (223, 123, 220), (121, 123, 223), (223, 224, 121), (122, 121, 224), (224, 225, 122), (145, 122, 225), (225, 144, 145), (226, 144, 225), (226, 143, 144), (227, 143, 226), (227, 123, 143), (220, 123, 227), (227, 221, 220), (228, 221, 227), (227, 226, 228), (229, 230, 231), (229, 232, 230), (222, 232, 229), (222, 233, 232), (219, 233, 222), (219, 234, 233), (221, 234, 219), (221, 235, 234), (236, 235, 221), (236, 237, 235), (238, 235, 237), (238, 239, 235), (234, 235, 239), (239, 240, 234), (233, 234, 240), (230, 228, 231), (230, 236, 228), (221, 228, 236), (239, 241, 240), (239, 242, 241), (243, 242, 239), (243, 244, 242), (245, 244, 243), (243, 246, 245), (238, 246, 243), (238, 237, 246), (247, 246, 237), (237, 248, 247), (249, 247, 248), (248, 250, 249), (240, 249, 250), (240, 241, 249), (239, 238, 243), (251, 242, 244), (251, 252, 242), (241, 242, 252)])
me_sleepe_c_mat_2.polygons.foreach_set('use_smooth', [True] * 441)
_k = set([(0, 1), (0, 184), (1, 102), (2, 3), (2, 117), (3, 119), (4, 114), (4, 156), (6, 7), (6, 90), (7, 116), (16, 140), (16, 218), (17, 126), (17, 218), (82, 102), (82, 180), (88, 114), (88, 210), (90, 91), (91, 96), (96, 97), (97, 119), (103, 104), (103, 117), (104, 118), (112, 113), (112, 118), (113, 116), (120, 122), (120, 127), (122, 194), (123, 125), (123, 143), (125, 126), (127, 194), (129, 147), (129, 150), (137, 151), (137, 153), (139, 142), (139, 199), (140, 146), (142, 145), (143, 146), (145, 199), (147, 149), (149, 150), (151, 154), (153, 154), (155, 156), (155, 212), (163, 178), (163, 183), (178, 182), (180, 182), (183, 184), (210, 211), (211, 212), (222, 223), (222, 229), (223, 224), (224, 225), (225, 226), (226, 228), (228, 231), (229, 231), (230, 232), (230, 236), (232, 233), (233, 240), (236, 237), (237, 248), (240, 250), (241, 249), (241, 252), (244, 245), (244, 251), (245, 246), (246, 247), (247, 249), (248, 250), (251, 252)])
me_sleepe_c_mat_2.attributes.new('sharp_edge', 'BOOLEAN', 'EDGE').data.foreach_set('value', [ (min(e.vertices), max(e.vertices)) in _k for e in me_sleepe_c_mat_2.edges])
_uv = me_sleepe_c_mat_2.uv_layers.new(name='UVTex')
_uv.uv.foreach_set('vector', [0.08229, 0.6217, 0.02958, 0.6397, 0.02331, 0.5599, 0.04967, 0.5548, 0.08229, 0.6217, 0.02331, 0.5599, 0.9704, 0.6397, 0.9177, 0.6217, 0.9503, 0.5548, 0.9767, 0.5599, 0.9704, 0.6397, 0.9503, 0.5548, 0.08371, 0.1688, 0.2442, 0.07741, 0.2442, 0.07741, 0.2249, 0.2445, 0.08371, 0.1688, 0.2442, 0.07741, 0.7558, 0.07741, 0.9163, 0.1688, 0.9163, 0.1688, 0.7751, 0.2445, 0.7558, 0.07741, 0.9163, 0.1688, 0.9163, 0.1688, 0.9163, 0.1688, 0.7751, 0.2445, 0.2442, 0.07741, 0.2249, 0.2445, 0.2249, 0.2445, 1.0, 0.359, 0.9681, 0.1829, 1.0, 0.359, 1.0, 0.359, 0.9681, 0.1829, 0.9681, 0.1829, 1.0, 0.359, 0.7072, 0.1565, 1.0, 0.359, 1.0, 0.359, 0.7072, 0.1565, 0.7072, 0.1565, 1.0, 0.359, 0.7072, 0.1565, 1.0, 0.359, 1.0, 0.359, 0.7072, 0.1565, 0.7072, 0.1565, 0.7072, 0.1565, 0.7072, 0.1565, 0.7072, 0.1565, 0.7072, 0.1565, 0.7072, 0.1565, 0.7072, 0.1565, 0.7072, 0.1565, 0.7072, 0.1565, 0.7072, 0.1565, 0.7072, 0.1565, 0.7072, 0.1565, 0.7072, 0.1565, 0.7072, 0.1565, 1.0, 0.359, 0.7072, 0.1565, 0.7072, 0.1565, 1.0, 0.359, 1.0, 0.359, 0.7072, 0.1565, 1.0, 0.359, 0.7072, 0.1565, 0.7072, 0.1565, 1.0, 0.359, 1.0, 0.359, 0.7072, 0.1565, 1.0, 0.359, 1.0, 0.359, 1.0, 0.359, 0.7072, 0.1565, 1.0, 0.359, 1.0, 0.359, 0.7072, 0.1565, 0.7072, 0.1565, 1.0, 0.359, 0.7072, 0.1565, 1.0, 0.359, 1.0, 0.359, 0.7072, 0.1565, 0.7072, 0.1565, 0.7072, 0.1565, 1.0, 0.359, 0.7072, 0.1565, 0.7072, 0.1565, 1.0, 0.359, 1.0, 0.359, 0.7072, 0.1565, 1.0, 0.359, 0.7072, 0.1565, 0.7072, 0.1565, 1.0, 0.359, 1.0, 0.359, 0.7072, 0.1565, 0.7072, 0.1565, 0.7072, 0.1565, 0.7072, 0.1565, 0.7072, 0.1565, 0.7072, 0.1565, 0.7072, 0.1565, 0.7072, 0.1565, 0.7072, 0.1565, 0.7072, 0.1565, 0.7072, 0.1565, 0.7072, 0.1565, 0.7072, 0.1565, 1.0, 0.359, 1.0, 0.359, 0.9681, 0.1829, 0.7072, 0.1565, 0.9681, 0.1829, 0.9681, 0.1829, 0.7072, 0.1565, 0.7072, 0.1565, 0.9681, 0.1829, 0.7072, 0.1565, 0.9681, 0.1829, 0.9681, 0.1829, 0.9681, 0.1829, 0.7072, 0.1565, 1.0, 0.359, 0.9681, 0.1829, 1.0, 0.359, 1.0, 0.359, 0.9681, 0.1829, 0.9681, 0.1829, 1.0, 0.359, 0.9681, 0.1829, 1.0, 0.359, 1.0, 0.359, 0.9681, 0.1829, 0.9681, 0.1829, 0.7072, 0.1565, 1.0, 0.359, 0.7072, 0.1565, 0.7072, 0.1565, 1.0, 0.359, 1.0, 0.359, 0.7072, 0.1565, 1.0, 0.359, 0.7072, 0.1565, 0.7072, 0.1565, 1.0, 0.359, 1.0, 0.359, 0.9681, 0.1829, 1.0, 0.359, 1.0, 0.359, 1.0, 0.359, 0.9681, 0.1829, 1.0, 0.359, 0.9681, 0.1829, 0.9681, 0.1829, 1.0, 0.359, 0.7072, 0.1565, 1.0, 0.359, 1.0, 0.359, 0.7072, 0.1565, 0.7072, 0.1565, 1.0, 0.359, 0.7072, 0.1565, 0.7072, 0.1565, 0.7072, 0.1565, 0.7072, 0.1565, 0.7072, 0.1565, 0.7072, 0.1565, 1.0, 0.359, 0.7072, 0.1565, 0.7072, 0.1565, 1.0, 0.359, 1.0, 0.359, 0.7072, 0.1565, 1.0, 0.359, 0.7072, 0.1565, 0.7072, 0.1565, 1.0, 0.359, 1.0, 0.359, 0.7072, 0.1565, 0.7072, 0.1565, 1.0, 0.359, 1.0, 0.359, 0.7072, 0.1565, 0.7072, 0.1565, 1.0, 0.359, 0.7072, 0.1565, 0.7072, 0.1565, 0.7072, 0.1565, 0.7072, 0.1565, 0.7072, 0.1565, 0.7072, 0.1565, 1.0, 0.359, 1.0, 0.359, 0.7072, 0.1565, 0.7072, 0.1565, 1.0, 0.359, 1.0, 0.359, 0.7072, 0.1565, 0.7072, 0.1565, 1.0, 0.359, 0.7072, 0.1565, 0.7072, 0.1565, 0.7072, 0.1565, 0.7072, 0.1565, 0.7072, 0.1565, 0.7072, 0.1565, 1.0, 0.359, 0.7072, 0.1565, 0.7072, 0.1565, 1.0, 0.359, 1.0, 0.359, 0.7072, 0.1565, 1.0, 0.359, 0.7072, 0.1565, 0.7072, 0.1565, 1.0, 0.359, 1.0, 0.359, 0.7072, 0.1565, 0.7072, 0.1565, 1.0, 0.359, 1.0, 0.359, 0.7072, 0.1565, 0.7072, 0.1565, 1.0, 0.359, 0.7072, 0.1565, 0.7072, 0.1565, 0.7072, 0.1565, 0.7072, 0.1565, 0.7072, 0.1565, 0.7072, 0.1565, 1.0, 0.359, 1.0, 0.359, 0.7072, 0.1565, 0.7072, 0.1565, 0.9681, 0.1829, 0.9681, 0.1829, 0.7072, 0.1565, 0.7072, 0.1565, 0.9681, 0.1829, 1.0, 0.359, 0.7072, 0.1565, 0.7072, 0.1565, 1.0, 0.359, 1.0, 0.359, 0.7072, 0.1565, 0.9681, 0.1829, 1.0, 0.359, 1.0, 0.359, 0.9681, 0.1829, 0.9681, 0.1829, 1.0, 0.359, 1.0, 0.359, 0.7072, 0.1565, 0.7072, 0.1565, 1.0, 0.359, 1.0, 0.359, 0.7072, 0.1565, 0.9681, 0.1829, 1.0, 0.359, 1.0, 0.359, 0.9681, 0.1829, 0.9681, 0.1829, 1.0, 0.359, 0.7072, 0.1565, 0.9681, 0.1829, 0.9681, 0.1829, 0.7072, 0.1565, 0.9681, 0.1829, 0.9681, 0.1829, 1.0, 0.359, 1.0, 0.359, 0.9681, 0.1829, 0.5088, 0.88, 0.3509, 0.88, 0.7383, 0.7511, 0.5088, 0.88, 0.3509, 0.88, 0.7383, 0.7511, 0.5088, 0.88, 0.3509, 0.88, 0.7383, 0.7511, 0.5088, 0.88, 0.3509, 0.88, 0.7383, 0.7511, 0.9177, 0.6217, 0.7716, 0.5565, 0.9503, 0.5548, 0.9177, 0.6217, 0.7716, 0.5565, 0.7716, 0.5565, 0.8744, 0.7088, 0.7716, 0.5565, 0.9177, 0.6217, 0.8744, 0.7088, 0.722, 0.6724, 0.7716, 0.5565, 0.7269, 0.7734, 0.722, 0.6724, 0.8744, 0.7088, 0.7269, 0.7734, 0.5, 0.7648, 0.722, 0.6724, 0.278, 0.6724, 0.722, 0.6724, 0.5, 0.7648, 0.278, 0.6724, 0.5, 0.574, 0.722, 0.6724, 0.2284, 0.5565, 0.5, 0.574, 0.278, 0.6724, 0.278, 0.6724, 0.1256, 0.7088, 0.2284, 0.5565, 0.2731, 0.7734, 0.1256, 0.7088, 0.278, 0.6724, 0.2731, 0.7734, 0.09581, 0.7947, 0.1256, 0.7088, 0.1118, 0.8184, 0.09581, 0.7947, 0.2731, 0.7734, 0.1118, 0.8184, 0.07625, 0.8913, 0.09581, 0.7947, 0.05604, 0.8282, 0.09581, 0.7947, 0.07625, 0.8913, 0.07625, 0.8913, 0.1142, 0.943, 0.05604, 0.8282, 0.07243, 0.7921, 0.05604, 0.8282, 0.1142, 0.943, 0.07243, 0.7921, 0.03382, 0.7437, 0.05604, 0.8282, 0.02958, 0.6397, 0.03382, 0.7437, 0.07243, 0.7921, 0.07243, 0.7921, 0.03291, 0.5639, 0.02958, 0.6397, 0.2284, 0.5668, 0.03291, 0.5639, 0.07243, 0.7921, 0.07243, 0.7921, 0.2808, 0.8369, 0.2284, 0.5668, 0.1142, 0.943, 0.2808, 0.8369, 0.07243, 0.7921, 0.1142, 0.943, 0.2841, 0.9885, 0.2808, 0.8369, 0.5, 1.0, 0.2808, 0.8369, 0.2841, 0.9885, 0.5, 1.0, 0.7192, 0.8369, 0.2808, 0.8369, 0.7159, 0.9885, 0.7192, 0.8369, 0.5, 1.0, 0.7159, 0.9885, 0.8858, 0.943, 0.7192, 0.8369, 0.9276, 0.7921, 0.7192, 0.8369, 0.8858, 0.943, 0.9276, 0.7921, 0.7716, 0.5668, 0.7192, 0.8369, 0.9673, 0.5639, 0.7716, 0.5668, 0.9276, 0.7921, 0.9276, 0.7921, 0.9704, 0.6397, 0.9673, 0.5639, 0.9662, 0.7437, 0.9704, 0.6397, 0.9276, 0.7921, 0.9276, 0.7921, 0.944, 0.8282, 0.9662, 0.7437, 0.8858, 0.943, 0.944, 0.8282, 0.9276, 0.7921, 0.8858, 0.943, 0.9237, 0.8913, 0.944, 0.8282, 0.9042, 0.7947, 0.944, 0.8282, 0.9237, 0.8913, 0.9237, 0.8913, 0.8882, 0.8191, 0.9042, 0.7947, 0.7269, 0.7734, 0.9042, 0.7947, 0.8882, 0.8191, 0.7269, 0.7734, 0.8744, 0.7088, 0.9042, 0.7947, 0.5, 0.574, 0.7716, 0.5565, 0.722, 0.6724, 0.278, 0.6724, 0.5, 0.7648, 0.2731, 0.7734, 0.9704, 0.6397, 0.9911, 0.5586, 0.9673, 0.5639, 0.9704, 0.6397, 0.9767, 0.5599, 0.9911, 0.5586, 0.009059, 0.5586, 0.02958, 0.6397, 0.03291, 0.5639, 0.009059, 0.5586, 0.02331, 0.5599, 0.02958, 0.6397, 0.2808, 0.8369, 0.5, 0.5684, 0.2284, 0.5668, 0.2808, 0.8369, 0.7192, 0.8369, 0.5, 0.5684, 0.7716, 0.5668, 0.5, 0.5684, 0.7192, 0.8369, 0.08229, 0.6217, 0.2284, 0.5565, 0.1256, 0.7088, 0.08229, 0.6217, 0.04967, 0.5548, 0.2284, 0.5565, 0.04967, 0.5548, 0.08229, 0.6217, 0.04967, 0.5548, 0.2802, 0.4062, 0.3322, 0.4175, 0.4242, 0.6043, 0.2802, 0.4062, 0.3716, 0.2057, 0.3322, 0.4175, 0.1935, 0.3333, 0.3716, 0.2057, 0.2802, 0.4062, 0.1935, 0.3333, 0.2325, 0.2365, 0.3716, 0.2057, 0.1529, 0.3209, 0.2325, 0.2365, 0.1935, 0.3333, 0.1935, 0.3333, 0.1257, 0.5475, 0.1529, 0.3209, 0.2802, 0.4062, 0.1257, 0.5475, 0.1935, 0.3333, 0.1257, 0.5475, 0.08371, 0.1688, 0.1529, 0.3209, 0.1257, 0.5475, 0.06321, 0.4184, 0.08371, 0.1688, 0.1676, 0.7257, 0.06321, 0.4184, 0.1257, 0.5475, 0.1676, 0.7257, 0.1444, 0.5875, 0.06321, 0.4184, 0.2854, 0.8308, 0.1444, 0.5875, 0.1676, 0.7257, 0.2854, 0.8308, 0.374, 0.6582, 0.1444, 0.5875, 0.5, 0.8136, 0.374, 0.6582, 0.2854, 0.8308, 0.5, 0.8136, 0.626, 0.6582, 0.374, 0.6582, 0.7146, 0.8308, 0.626, 0.6582, 0.5, 0.8136, 0.7146, 0.8308, 0.8556, 0.5875, 0.626, 0.6582, 0.8324, 0.7257, 0.8556, 0.5875, 0.7146, 0.8308, 0.8324, 0.7257, 0.9368, 0.4184, 0.8556, 0.5875, 0.8743, 0.5475, 0.9368, 0.4184, 0.8324, 0.7257, 0.8743, 0.5475, 0.9163, 0.1688, 0.9368, 0.4184, 0.8471, 0.3209, 0.9163, 0.1688, 0.8743, 0.5475, 0.8743, 0.5475, 0.8065, 0.3333, 0.8471, 0.3209, 0.7207, 0.4065, 0.8065, 0.3333, 0.8743, 0.5475, 0.7207, 0.4065, 0.6284, 0.2057, 0.8065, 0.3333, 0.6695, 0.418, 0.6284, 0.2057, 0.7207, 0.4065, 0.7207, 0.4065, 0.5797, 0.6045, 0.6695, 0.418, 0.8065, 0.3333, 0.7675, 0.2365, 0.8471, 0.3209, 0.8065, 0.3333, 0.6284, 0.2057, 0.7675, 0.2365, 0.9571, 0.3038, 0.9368, 0.4184, 0.9163, 0.1688, 0.9571, 0.3038, 0.9162, 0.4008, 0.9368, 0.4184, 0.8556, 0.5875, 0.9368, 0.4184, 0.9162, 0.4008, 0.9162, 0.4008, 0.7329, 0.4893, 0.8556, 0.5875, 0.626, 0.6582, 0.8556, 0.5875, 0.7329, 0.4893, 0.7329, 0.4893, 0.5, 0.5116, 0.626, 0.6582, 0.374, 0.6582, 0.626, 0.6582, 0.5, 0.5116, 0.5, 0.5116, 0.2671, 0.4893, 0.374, 0.6582, 0.1444, 0.5875, 0.374, 0.6582, 0.2671, 0.4893, 0.2671, 0.4893, 0.08382, 0.4008, 0.1444, 0.5875, 0.06321, 0.4184, 0.1444, 0.5875, 0.08382, 0.4008, 0.08382, 0.4008, 0.04294, 0.3038, 0.06321, 0.4184, 0.08371, 0.1688, 0.06321, 0.4184, 0.04294, 0.3038, 0.08371, 0.1688, 0.2249, 0.2445, 0.08371, 0.1688, 0.08371, 0.1688, 0.08371, 0.1688, 0.2249, 0.2445, 0.9163, 0.1688, 0.7751, 0.2445, 0.7751, 0.2445, 0.9163, 0.1688, 0.7751, 0.2445, 0.7751, 0.2445, 1.0, 0.9857, 0.0, 0.3831, 0.4127, 0.0, 1.0, 0.9857, 0.3636, 1.0, 0.0, 0.3831, 0.3811, 0.7729, 0.3636, 1.0, 1.0, 0.9857, 0.3811, 0.7729, 0.04019, 0.5373, 0.3636, 1.0, 0.0, 0.3831, 0.3636, 1.0, 0.04019, 0.5373, 0.0, 0.3831, 1.0, 0.9857, 0.4127, 0.0, 0.0, 0.3831, 0.3636, 1.0, 1.0, 0.9857, 0.04019, 0.5373, 0.3636, 1.0, 0.0, 0.3831, 0.04019, 0.5373, 0.3811, 0.7729, 0.3636, 1.0, 1.0, 0.9857, 0.3636, 1.0, 0.3811, 0.7729, 0.0, 0.6215, 0.3509, 0.88, 0.08091, 1.0, 0.0, 0.6215, 0.2029, 0.5276, 0.3509, 0.88, 0.08091, 0.2429, 0.2029, 0.5276, 0.0, 0.6215, 0.08091, 0.2429, 0.2127, 0.1751, 0.2029, 0.5276, 0.2427, 0.2429, 0.2127, 0.1751, 0.08091, 0.2429, 0.7207, 0.5348, 0.7391, 0.3326, 0.7207, 0.5348, 0.7207, 0.5348, 1.0, 0.359, 0.7391, 0.3326, 0.7391, 0.3326, 1.0, 0.359, 0.7207, 0.5348, 0.7391, 0.3326, 0.7391, 0.3326, 1.0, 0.359, 0.7207, 0.5348, 0.7391, 0.3326, 0.7391, 0.3326, 0.6981, 0.3013, 0.7391, 0.3326, 0.7391, 0.3326, 0.6981, 0.3013, 0.6981, 0.3013, 0.7391, 0.3326, 0.7072, 0.1565, 0.7391, 0.3326, 0.6981, 0.3013, 0.7072, 0.1565, 0.7391, 0.3326, 0.7391, 0.3326, 0.9681, 0.1829, 0.9576, 0.3254, 0.9681, 0.1829, 0.9681, 0.1829, 0.9681, 0.1829, 0.9576, 0.3254, 0.9681, 0.1829, 0.9576, 0.3254, 0.9681, 0.1829, 0.9681, 0.1829, 0.7072, 0.1565, 0.9576, 0.3254, 0.9681, 0.1829, 0.7072, 0.1565, 0.9681, 0.1829, 0.9681, 0.1829, 0.9681, 0.1829, 0.7072, 0.1565, 0.7072, 0.1565, 0.9576, 0.3254, 0.9576, 0.3254, 0.7072, 0.1565, 0.9681, 0.1829, 0.9576, 0.3254, 0.9852, 0.5392, 1.0, 0.359, 0.9852, 0.5392, 0.9852, 0.5392, 0.9681, 0.1829, 1.0, 0.359, 1.0, 0.359, 0.7072, 0.1565, 1.0, 0.359, 1.0, 0.359, 0.7072, 0.1565, 0.7072, 0.1565, 0.7072, 0.1565, 1.0, 0.359, 1.0, 0.359, 0.7072, 0.1565, 0.7072, 0.1565, 1.0, 0.359, 0.7072, 0.1565, 0.7072, 0.1565, 0.7072, 0.1565, 0.7072, 0.1565, 1.0, 0.359, 0.7072, 0.1565, 0.7072, 0.1565, 0.7072, 0.1565, 0.7072, 0.1565, 0.7072, 0.1565, 1.0, 0.359, 0.7072, 0.1565, 0.7072, 0.1565, 0.7072, 0.1565, 1.0, 0.359, 0.7072, 0.1565, 0.7072, 0.1565, 0.7072, 0.1565, 0.3509, 0.88, 0.0, 0.6215, 0.08091, 1.0, 0.3509, 0.88, 0.2029, 0.5276, 0.0, 0.6215, 0.4792, 0.7511, 0.2029, 0.5276, 0.3509, 0.88, 0.4792, 0.7511, 0.3296, 0.3756, 0.2029, 0.5276, 0.5762, 0.6143, 0.3296, 0.3756, 0.4792, 0.7511, 0.5762, 0.6143, 0.5601, 0.126, 0.3296, 0.3756, 0.6981, 0.3013, 0.5601, 0.126, 0.5762, 0.6143, 0.6981, 0.3013, 0.8311, 0.1004, 0.5601, 0.126, 0.9576, 0.3254, 0.8311, 0.1004, 0.6981, 0.3013, 0.9576, 0.3254, 0.9466, 0.3702, 0.8311, 0.1004, 0.9852, 0.5392, 0.9466, 0.3702, 0.9576, 0.3254, 0.9852, 0.5392, 0.8489, 0.6399, 0.9466, 0.3702, 0.5762, 0.6143, 0.8489, 0.6399, 0.9852, 0.5392, 0.5762, 0.6143, 0.4792, 0.7511, 0.8489, 0.6399, 0.7383, 0.7511, 0.8489, 0.6399, 0.4792, 0.7511, 0.7383, 0.7511, 0.9466, 0.3702, 0.8489, 0.6399, 0.8479, 0.3756, 0.9466, 0.3702, 0.7383, 0.7511, 0.8479, 0.3756, 0.8311, 0.1004, 0.9466, 0.3702, 0.6983, 0.0, 0.8311, 0.1004, 0.8479, 0.3756, 0.6983, 0.0, 0.5601, 0.126, 0.8311, 0.1004, 0.4392, 0.0, 0.5601, 0.126, 0.6983, 0.0, 0.4392, 0.0, 0.3296, 0.3756, 0.5601, 0.126, 0.2127, 0.1751, 0.3296, 0.3756, 0.4392, 0.0, 0.2127, 0.1751, 0.2029, 0.5276, 0.3296, 0.3756, 0.3509, 0.88, 0.7383, 0.7511, 0.4792, 0.7511, 0.3509, 0.88, 0.5088, 0.88, 0.7383, 0.7511, 0.8479, 0.3756, 0.7383, 0.7511, 0.5088, 0.88, 0.5088, 0.88, 0.5186, 0.5276, 0.8479, 0.3756, 0.2427, 1.0, 0.5186, 0.5276, 0.5088, 0.88, 0.2427, 1.0, 0.3236, 0.6215, 0.5186, 0.5276, 0.3706, 0.1751, 0.5186, 0.5276, 0.3236, 0.6215, 0.3706, 0.1751, 0.6983, 0.0, 0.5186, 0.5276, 0.4392, 0.0, 0.6983, 0.0, 0.3706, 0.1751, 0.3706, 0.1751, 0.2127, 0.1751, 0.4392, 0.0, 0.2427, 0.2429, 0.2127, 0.1751, 0.3706, 0.1751, 0.3706, 0.1751, 0.3236, 0.6215, 0.2427, 0.2429, 0.6983, 0.0, 0.8479, 0.3756, 0.5186, 0.5276, 0.2029, 0.5276, 0.08091, 0.2429, 0.0, 0.6215, 0.2127, 0.1751, 0.08091, 0.2429, 0.2029, 0.5276, 0.2427, 0.2429, 0.08091, 0.2429, 0.2127, 0.1751, 0.5762, 0.6143, 0.7207, 0.5348, 0.6981, 0.3013, 0.5762, 0.6143, 0.9852, 0.5392, 0.7207, 0.5348, 0.7391, 0.3326, 0.7207, 0.5348, 0.7207, 0.5348, 0.7391, 0.3326, 1.0, 0.359, 0.7207, 0.5348, 0.7391, 0.3326, 0.7207, 0.5348, 1.0, 0.359, 0.7391, 0.3326, 0.7391, 0.3326, 0.7207, 0.5348, 0.7391, 0.3326, 0.7391, 0.3326, 1.0, 0.359, 0.7391, 0.3326, 0.6981, 0.3013, 0.7391, 0.3326, 0.7391, 0.3326, 0.6981, 0.3013, 0.6981, 0.3013, 0.7072, 0.1565, 0.6981, 0.3013, 0.7391, 0.3326, 0.7391, 0.3326, 0.7391, 0.3326, 0.7072, 0.1565, 0.9576, 0.3254, 0.9681, 0.1829, 0.9681, 0.1829, 0.9576, 0.3254, 0.9681, 0.1829, 0.9681, 0.1829, 0.9681, 0.1829, 0.9681, 0.1829, 0.9576, 0.3254, 0.9576, 0.3254, 0.7072, 0.1565, 0.9681, 0.1829, 0.9576, 0.3254, 0.7072, 0.1565, 0.9576, 0.3254, 0.9576, 0.3254, 0.9681, 0.1829, 0.7072, 0.1565, 0.7072, 0.1565, 0.9681, 0.1829, 0.9681, 0.1829, 0.7072, 0.1565, 0.9681, 0.1829, 0.9681, 0.1829, 1.0, 0.359, 0.9852, 0.5392, 0.9852, 0.5392, 1.0, 0.359, 0.9681, 0.1829, 0.9852, 0.5392, 0.7072, 0.1565, 1.0, 0.359, 1.0, 0.359, 0.7072, 0.1565, 0.7072, 0.1565, 1.0, 0.359, 1.0, 0.359, 0.7072, 0.1565, 1.0, 0.359, 1.0, 0.359, 0.7072, 0.1565, 0.7072, 0.1565, 0.7072, 0.1565, 0.7072, 0.1565, 0.7072, 0.1565, 0.7072, 0.1565, 1.0, 0.359, 0.7072, 0.1565, 0.7072, 0.1565, 0.7072, 0.1565, 0.7072, 0.1565, 0.7072, 0.1565, 1.0, 0.359, 0.7072, 0.1565, 0.7072, 0.1565, 0.7072, 0.1565, 1.0, 0.359, 0.7072, 0.1565, 0.7072, 0.1565, 0.7072, 0.1565, 0.5864, 0.9379, 0.7146, 0.8308, 0.5, 0.8136, 0.5864, 0.9379, 0.7261, 0.8731, 0.7146, 0.8308, 0.5889, 0.9434, 0.7261, 0.8731, 0.5864, 0.9379, 0.5889, 0.9434, 0.6746, 0.8614, 0.7261, 0.8731, 0.5, 0.9094, 0.6746, 0.8614, 0.5889, 0.9434, 0.5, 0.9094, 0.5958, 0.7682, 0.6746, 0.8614, 0.4042, 0.7682, 0.5958, 0.7682, 0.5, 0.9094, 0.4042, 0.7682, 0.5797, 0.6045, 0.5958, 0.7682, 0.4242, 0.6043, 0.5797, 0.6045, 0.4042, 0.7682, 0.4042, 0.7682, 0.2682, 0.7025, 0.4242, 0.6043, 0.3254, 0.8614, 0.2682, 0.7025, 0.4042, 0.7682, 0.3254, 0.8614, 0.2205, 0.7777, 0.2682, 0.7025, 0.2739, 0.8731, 0.2205, 0.7777, 0.3254, 0.8614, 0.2739, 0.8731, 0.1676, 0.7257, 0.2205, 0.7777, 0.1257, 0.5475, 0.2205, 0.7777, 0.1676, 0.7257, 0.1257, 0.5475, 0.2682, 0.7025, 0.2205, 0.7777, 0.5, 0.9094, 0.3254, 0.8614, 0.4042, 0.7682, 0.5, 0.9094, 0.4111, 0.9434, 0.3254, 0.8614, 0.5889, 0.9434, 0.4111, 0.9434, 0.5, 0.9094, 0.5889, 0.9434, 0.5864, 0.9379, 0.4111, 0.9434, 0.4136, 0.9379, 0.4111, 0.9434, 0.5864, 0.9379, 0.4136, 0.9379, 0.2739, 0.8731, 0.4111, 0.9434, 0.2854, 0.8308, 0.2739, 0.8731, 0.4136, 0.9379, 0.4136, 0.9379, 0.5, 0.8136, 0.2854, 0.8308, 0.5864, 0.9379, 0.5, 0.8136, 0.4136, 0.9379, 0.3254, 0.8614, 0.4111, 0.9434, 0.2739, 0.8731, 0.7318, 0.7025, 0.5958, 0.7682, 0.5797, 0.6045, 0.7318, 0.7025, 0.6746, 0.8614, 0.5958, 0.7682, 0.7795, 0.7777, 0.6746, 0.8614, 0.7318, 0.7025, 0.7795, 0.7777, 0.7261, 0.8731, 0.6746, 0.8614, 0.8324, 0.7257, 0.7261, 0.8731, 0.7795, 0.7777, 0.7795, 0.7777, 0.8743, 0.5475, 0.8324, 0.7257, 0.7318, 0.7025, 0.8743, 0.5475, 0.7795, 0.7777, 0.4792, 0.7511, 0.3509, 0.88, 0.2029, 0.5276, 0.4792, 0.7511, 0.7383, 0.7511, 0.3509, 0.88, 0.8489, 0.6399, 0.7383, 0.7511, 0.4792, 0.7511, 0.8489, 0.6399, 0.9466, 0.3702, 0.7383, 0.7511, 0.9852, 0.5392, 0.9466, 0.3702, 0.8489, 0.6399, 0.9852, 0.5392, 0.9576, 0.3254, 0.9466, 0.3702, 0.8311, 0.1004, 0.9466, 0.3702, 0.9576, 0.3254, 0.8311, 0.1004, 0.8479, 0.3756, 0.9466, 0.3702, 0.6983, 0.0, 0.8479, 0.3756, 0.8311, 0.1004, 0.6983, 0.0, 0.5186, 0.5276, 0.8479, 0.3756, 0.3706, 0.1751, 0.5186, 0.5276, 0.6983, 0.0, 0.3706, 0.1751, 0.3236, 0.6215, 0.5186, 0.5276, 0.2427, 0.2429, 0.3236, 0.6215, 0.3706, 0.1751, 0.3706, 0.1751, 0.2127, 0.1751, 0.2427, 0.2429, 0.4392, 0.0, 0.2127, 0.1751, 0.3706, 0.1751, 0.4392, 0.0, 0.3296, 0.3756, 0.2127, 0.1751, 0.5601, 0.126, 0.3296, 0.3756, 0.4392, 0.0, 0.5601, 0.126, 0.5762, 0.6143, 0.3296, 0.3756, 0.6981, 0.3013, 0.5762, 0.6143, 0.5601, 0.126, 0.6981, 0.3013, 0.7207, 0.5348, 0.5762, 0.6143, 0.9852, 0.5392, 0.5762, 0.6143, 0.7207, 0.5348, 0.9852, 0.5392, 0.8489, 0.6399, 0.5762, 0.6143, 0.4792, 0.7511, 0.5762, 0.6143, 0.8489, 0.6399, 0.4792, 0.7511, 0.3296, 0.3756, 0.5762, 0.6143, 0.2029, 0.5276, 0.3296, 0.3756, 0.4792, 0.7511, 0.2029, 0.5276, 0.2127, 0.1751, 0.3296, 0.3756, 0.6983, 0.0, 0.4392, 0.0, 0.3706, 0.1751, 0.6983, 0.0, 0.5601, 0.126, 0.4392, 0.0, 0.8311, 0.1004, 0.5601, 0.126, 0.6983, 0.0, 0.8311, 0.1004, 0.6981, 0.3013, 0.5601, 0.126, 0.9576, 0.3254, 0.6981, 0.3013, 0.8311, 0.1004, 0.8479, 0.3756, 0.7383, 0.7511, 0.9466, 0.3702, 0.8479, 0.3756, 0.5088, 0.88, 0.7383, 0.7511, 0.5186, 0.5276, 0.5088, 0.88, 0.8479, 0.3756, 0.5186, 0.5276, 0.2427, 1.0, 0.5088, 0.88, 0.3236, 0.6215, 0.2427, 1.0, 0.5186, 0.5276, 0.5088, 0.88, 0.3509, 0.88, 0.7383, 0.7511, 0.7558, 0.07741, 0.5, 0.08673, 0.7558, 0.07741, 0.7558, 0.07741, 0.7751, 0.2445, 0.5, 0.08673, 0.4997, 0.1487, 0.5, 0.08673, 0.7751, 0.2445, 0.4997, 0.1487, 0.2249, 0.2445, 0.5, 0.08673, 0.2249, 0.2445, 0.5, 0.08673, 0.2249, 0.2445, 0.2249, 0.2445, 0.2442, 0.07741, 0.5, 0.08673, 0.5, 0.05666, 0.5, 0.08673, 0.2442, 0.07741, 0.5, 0.05666, 0.7558, 0.07741, 0.5, 0.08673, 0.2201, 0.9306, 0.1428, 0.5833, 0.773, 0.9306, 0.2201, 0.9306, 0.01032, 0.9568, 0.1428, 0.5833, 0.002581, 0.4594, 0.1428, 0.5833, 0.01032, 0.9568, 0.002581, 0.4594, 0.117, 0.4675, 0.1428, 0.5833, 0.0, 0.2937, 0.117, 0.4675, 0.002581, 0.4594, 0.002581, 0.4594, 0.2786, 0.2514, 0.0, 0.2937, 0.2727, 0.001851, 0.0, 0.2937, 0.2786, 0.2514, 0.2786, 0.2514, 0.7286, 0.2488, 0.2727, 0.001851, 0.7337, 0.0, 0.2727, 0.001851, 0.7286, 0.2488, 0.7286, 0.2488, 1.0, 0.2897, 0.7337, 0.0, 0.9979, 0.4536, 1.0, 0.2897, 0.7286, 0.2488, 0.9979, 0.4536, 0.8781, 0.4675, 1.0, 0.2897, 0.8518, 0.5833, 0.8781, 0.4675, 0.9979, 0.4536, 0.8518, 0.5833, 0.117, 0.4675, 0.8781, 0.4675, 0.1428, 0.5833, 0.117, 0.4675, 0.8518, 0.5833, 0.8518, 0.5833, 0.773, 0.9306, 0.1428, 0.5833, 0.9917, 0.9454, 0.773, 0.9306, 0.8518, 0.5833, 0.8518, 0.5833, 0.9979, 0.4536, 0.9917, 0.9454, 0.2914, 0.006305, 0.7071, 0.249, 0.7164, 0.0, 0.2914, 0.006305, 0.2997, 0.2547, 0.7071, 0.249, 0.0, 0.1912, 0.2997, 0.2547, 0.2914, 0.006305, 0.0, 0.1912, 0.02414, 0.3863, 0.2997, 0.2547, 0.2137, 0.3866, 0.02414, 0.3863, 0.0, 0.1912, 0.2137, 0.3866, 0.2362, 0.5072, 0.02414, 0.3863, 0.7771, 0.387, 0.2362, 0.5072, 0.2137, 0.3866, 0.7771, 0.387, 0.7543, 0.5075, 0.2362, 0.5072, 0.975, 0.3729, 0.7543, 0.5075, 0.7771, 0.387, 0.975, 0.3729, 0.9001, 0.9624, 0.7543, 0.5075, 0.6859, 0.8689, 0.7543, 0.5075, 0.9001, 0.9624, 0.6859, 0.8689, 0.3035, 0.8689, 0.7543, 0.5075, 0.2362, 0.5072, 0.7543, 0.5075, 0.3035, 0.8689, 0.3035, 0.8689, 0.09656, 0.9715, 0.2362, 0.5072, 0.02414, 0.3863, 0.2362, 0.5072, 0.09656, 0.9715, 0.7071, 0.249, 1.0, 0.1764, 0.7164, 0.0, 0.7071, 0.249, 0.975, 0.3729, 1.0, 0.1764, 0.7771, 0.387, 1.0, 0.1764, 0.975, 0.3729, 0.2576, 0.403, 0.02979, 0.5183, 0.0, 0.6769, 0.2576, 0.403, 0.2516, 0.3023, 0.02979, 0.5183, 0.7366, 0.302, 0.2516, 0.3023, 0.2576, 0.403, 0.7366, 0.302, 0.7462, 0.0, 0.2516, 0.3023, 0.8686, 0.04633, 0.7462, 0.0, 0.7366, 0.302, 0.7366, 0.302, 0.9671, 0.5267, 0.8686, 0.04633, 0.7334, 0.4026, 0.9671, 0.5267, 0.7366, 0.302, 0.7334, 0.4026, 1.0, 0.6869, 0.9671, 0.5267, 0.7236, 0.7747, 0.9671, 0.5267, 1.0, 0.6869, 1.0, 0.6869, 0.7249, 1.0, 0.7236, 0.7747, 0.2818, 0.77, 0.7236, 0.7747, 0.7249, 1.0, 0.7249, 1.0, 0.2837, 0.9956, 0.2818, 0.77, 0.0, 0.6769, 0.2818, 0.77, 0.2837, 0.9956, 0.0, 0.6769, 0.02979, 0.5183, 0.2818, 0.77, 0.2576, 0.403, 0.7334, 0.4026, 0.7366, 0.302, 0.2336, 0.000117, 0.2516, 0.3023, 0.7462, 0.0, 0.2336, 0.000117, 0.1192, 0.04266, 0.2516, 0.3023, 0.02979, 0.5183, 0.2516, 0.3023, 0.1192, 0.04266])
me_sleepe_c_mat_2.materials.append(mat_mat_2)
me_sleepe_c_mat_2.use_remesh_preserve_volume = False
me_sleepe_c_mat_2.use_remesh_preserve_attributes = False
me_sleepe_c_mat_2.use_mirror_vertex_groups = False
me_sleepe_c_mat_2.update()
me_sleepe_c_mat_3 = bpy.data.meshes.new('sleepe_c_mat_3')
me_sleepe_c_mat_3.from_pydata([(-1.105, 7.723, 2.071), (-1.165, 8.807, 2.027), (-1.882, 8.24, 1.067), (-0.38, 8.448, 3.068), (1.168, 8.807, 2.027), (1.112, 7.723, 2.069), (1.885, 8.24, 1.067), (0.4026, 8.449, 3.067)], [], [(0, 1, 2), (0, 3, 1), (4, 5, 6), (4, 7, 5)])
me_sleepe_c_mat_3.polygons.foreach_set('use_smooth', [True] * 4)
_k = set([(0, 2), (0, 3), (1, 2), (1, 3), (4, 6), (4, 7), (5, 6), (5, 7)])
me_sleepe_c_mat_3.attributes.new('sharp_edge', 'BOOLEAN', 'EDGE').data.foreach_set('value', [ (min(e.vertices), max(e.vertices)) in _k for e in me_sleepe_c_mat_3.edges])
_uv = me_sleepe_c_mat_3.uv_layers.new(name='UVTex')
_uv.uv.foreach_set('vector', [0.5266, 0.4076, 0.5609, 1.148, 1.319, 0.7609, 0.5266, 0.4076, -0.2603, 0.9026, 0.5609, 1.148, 0.5609, 1.148, 0.5276, 0.4081, 1.319, 0.7609, 0.5609, 1.148, -0.2593, 0.9032, 0.5276, 0.4081])
me_sleepe_c_mat_3.materials.append(mat_mat_3)
me_sleepe_c_mat_3.use_remesh_preserve_volume = False
me_sleepe_c_mat_3.use_remesh_preserve_attributes = False
me_sleepe_c_mat_3.use_mirror_vertex_groups = False
me_sleepe_c_mat_3.update()
me_sleepe_c_mat_0 = bpy.data.meshes.new('sleepe_c_mat_0')
me_sleepe_c_mat_0.from_pydata([(2.676, 0.000807, -2.18), (3.498, 0.4307, -0.5925), (3.761, 0.001613, -0.5844), (2.442, 0.4409, -2.049), (1.93, 0.000253, -1.846), (1.935, 0.3927, -1.839), (2.421, 0.3443, -0.1403), (2.493, 0.6032, -0.3511), (2.551, 0.9223, -0.1582), (2.029, 0.8908, -1.402), (2.737, 0.8403, -1.636), (3.234, 0.9085, -0.4743), (3.357, 0.659, -0.4141), (2.393, 0.000588, -0.006962), (-3.498, 0.4307, -0.5925), (-2.676, 0.000807, -2.18), (-3.761, 0.001613, -0.5844), (-2.442, 0.4409, -2.049), (-3.357, 0.659, -0.4141), (-3.234, 0.9085, -0.4743), (-2.551, 0.9223, -0.1582), (-2.493, 0.6032, -0.3511), (-1.935, 0.3927, -1.839), (-2.029, 0.8908, -1.402), (-2.737, 0.8403, -1.636), (-1.93, 0.000253, -1.846), (-2.421, 0.3443, -0.1403), (-2.393, 0.000588, -0.006962), (1.259, 1.953, -2.624), (2.482, 3.432, -2.733), (2.18, 2.065, -2.236), (1.339, 3.343, -3.573), (0.001651, 1.911, -2.95), (-1.335, 3.343, -3.573), (-1.256, 1.953, -2.624), (-2.479, 3.432, -2.733), (-2.176, 2.065, -2.236), (-1.177, 1.241, -1.062), (0.001651, 1.158, -1.72), (0.001651, 0.9913, -0.3917), (1.18, 1.241, -1.062), (1.18, 1.422, 0.165), (2.1, 2.5, 0.8915), (0.6822, 1.598, 0.999), (1.259, 2.609, 1.645), (0.001651, 2.698, 1.922), (1.305, 3.861, 1.84), (-1.302, 3.861, 1.84), (-1.256, 2.609, 1.645), (-0.6788, 1.598, 0.999), (-2.096, 2.5, 0.8915), (-1.177, 1.422, 0.165), (2.561, 3.618, 0.7732), (-2.557, 3.618, 0.7732), (2.11, 1.668, -2.596), (1.911, 1.101, -1.76), (3.543, 1.72, -1.887), (3.165, 1.04, -1.589), (3.835, 1.656, -0.2052), (3.397, 1.045, -0.3383), (2.609, 1.097, 0.1547), (1.522, 1.56, 0.2621), (2.847, 2.346, 0.8395), (2.106, 3.057, 0.8913), (3.842, 3.021, -0.1581), (3.628, 2.47, -2.407), (2.716, 4.229, -1.877), (3.232, 3.867, -0.1505), (2.624, 4.408, 0.01197), (-2.11, 1.668, -2.596), (-3.628, 2.47, -2.407), (-3.543, 1.72, -1.887), (-3.842, 3.021, -0.1581), (-3.835, 1.656, -0.2052), (-2.847, 2.346, 0.8395), (-2.609, 1.097, 0.1547), (-1.522, 1.56, 0.2621), (-1.911, 1.101, -1.76), (-3.165, 1.04, -1.589), (-3.397, 1.045, -0.3383), (-2.106, 3.057, 0.8913), (-3.232, 3.867, -0.1505), (-2.713, 4.229, -1.877), (-2.62, 4.408, 0.01197)], [], [(0, 1, 2), (0, 3, 1), (3, 0, 4), (4, 5, 3), (6, 5, 4), (6, 7, 5), (8, 5, 7), (8, 9, 5), (10, 5, 9), (10, 3, 5), (11, 3, 10), (11, 12, 3), (8, 12, 11), (8, 7, 12), (3, 12, 1), (4, 13, 6), (14, 15, 16), (14, 17, 15), (18, 17, 14), (18, 19, 17), (20, 19, 18), (18, 21, 20), (22, 20, 21), (22, 23, 20), (24, 23, 22), (22, 17, 24), (25, 17, 22), (25, 15, 17), (17, 19, 24), (26, 22, 21), (26, 25, 22), (27, 25, 26), (28, 29, 30), (28, 31, 29), (32, 31, 28), (32, 33, 31), (34, 33, 32), (34, 35, 33), (36, 35, 34), (34, 37, 36), (38, 37, 34), (38, 39, 37), (40, 39, 38), (40, 41, 39), (42, 41, 40), (43, 41, 42), (44, 43, 42), (44, 45, 43), (46, 45, 44), (46, 47, 45), (48, 45, 47), (48, 49, 45), (50, 49, 48), (50, 51, 49), (37, 51, 50), (37, 39, 51), (49, 51, 39), (39, 43, 49), (41, 43, 39), (49, 43, 45), (36, 37, 50), (32, 38, 34), (32, 28, 38), (40, 38, 28), (28, 30, 40), (42, 40, 30), (44, 52, 46), (44, 42, 52), (53, 48, 47), (53, 50, 48), (54, 30, 29), (54, 55, 30), (56, 55, 54), (56, 57, 55), (58, 57, 56), (58, 59, 57), (60, 59, 58), (60, 11, 59), (8, 11, 60), (60, 61, 8), (62, 61, 60), (62, 63, 61), (52, 63, 62), (52, 42, 63), (61, 63, 42), (42, 30, 61), (55, 61, 30), (55, 8, 61), (9, 8, 55), (55, 10, 9), (57, 10, 55), (57, 11, 10), (59, 11, 57), (58, 62, 60), (58, 64, 62), (56, 64, 58), (56, 65, 64), (54, 65, 56), (54, 29, 65), (66, 65, 29), (66, 67, 65), (68, 67, 66), (68, 52, 67), (64, 67, 52), (64, 65, 67), (52, 62, 64), (69, 35, 36), (69, 70, 35), (71, 70, 69), (71, 72, 70), (73, 72, 71), (73, 74, 72), (75, 74, 73), (75, 76, 74), (20, 76, 75), (20, 77, 76), (23, 77, 20), (23, 24, 77), (78, 77, 24), (78, 71, 77), (73, 71, 78), (78, 79, 73), (19, 79, 78), (19, 75, 79), (20, 75, 19), (73, 79, 75), (24, 19, 78), (69, 77, 71), (69, 36, 77), (76, 77, 36), (36, 50, 76), (80, 76, 50), (80, 74, 76), (53, 74, 80), (53, 72, 74), (81, 72, 53), (81, 70, 72), (82, 70, 81), (82, 35, 70), (80, 50, 53), (83, 81, 53), (83, 82, 81)])
me_sleepe_c_mat_0.polygons.foreach_set('use_smooth', [True] * 142)
_k = set([(0, 2), (0, 4), (1, 2), (1, 12), (4, 13), (6, 7), (6, 13), (7, 12), (14, 16), (14, 18), (15, 16), (15, 25), (18, 21), (21, 26), (25, 27), (26, 27), (29, 31), (29, 66), (31, 33), (33, 35), (35, 82), (46, 47), (46, 52), (47, 53), (52, 68), (53, 83), (66, 68), (82, 83)])
me_sleepe_c_mat_0.attributes.new('sharp_edge', 'BOOLEAN', 'EDGE').data.foreach_set('value', [ (min(e.vertices), max(e.vertices)) in _k for e in me_sleepe_c_mat_0.edges])
_uv = me_sleepe_c_mat_0.uv_layers.new(name='UVTex')
_uv.uv.foreach_set('vector', [0.781, 0.0538, 0.8416, 0.4952, 1.0, 0.05463, 0.781, 0.0538, 0.6011, 0.5057, 0.8416, 0.4952, 0.6011, 0.5057, 0.781, 0.0538, 0.2307, 0.05324, 0.2307, 0.05324, 0.232, 0.4562, 0.6011, 0.5057, 0.05457, 0.4064, 0.232, 0.4562, 0.2307, 0.05324, 0.05457, 0.4064, 0.1581, 0.6723, 0.232, 0.4562, 0.1391, 1.0, 0.232, 0.4562, 0.1581, 0.6723, 0.1391, 1.0, 0.1669, 0.9677, 0.232, 0.4562, 0.6665, 0.9157, 0.232, 0.4562, 0.1669, 0.9677, 0.6665, 0.9157, 0.6011, 0.5057, 0.232, 0.4562, 0.6461, 0.9858, 0.6011, 0.5057, 0.6665, 0.9157, 0.6461, 0.9858, 0.7049, 0.7297, 0.6011, 0.5057, 0.1391, 1.0, 0.7049, 0.7297, 0.6461, 0.9858, 0.1391, 1.0, 0.1581, 0.6723, 0.7049, 0.7297, 0.6011, 0.5057, 0.7049, 0.7297, 0.8416, 0.4952, 0.2307, 0.05324, 0.0, 0.05358, 0.05457, 0.4064, 0.8416, 0.4952, 0.781, 0.0538, 1.0, 0.05463, 0.8416, 0.4952, 0.6011, 0.5057, 0.781, 0.0538, 0.7049, 0.7297, 0.6011, 0.5057, 0.8416, 0.4952, 0.7049, 0.7297, 0.6461, 0.9858, 0.6011, 0.5057, 0.1391, 1.0, 0.6461, 0.9858, 0.7049, 0.7297, 0.7049, 0.7297, 0.1581, 0.6723, 0.1391, 1.0, 0.232, 0.4562, 0.1391, 1.0, 0.1581, 0.6723, 0.232, 0.4562, 0.1669, 0.9677, 0.1391, 1.0, 0.6665, 0.9157, 0.1669, 0.9677, 0.232, 0.4562, 0.232, 0.4562, 0.6011, 0.5057, 0.6665, 0.9157, 0.2307, 0.05324, 0.6011, 0.5057, 0.232, 0.4562, 0.2307, 0.05324, 0.781, 0.0538, 0.6011, 0.5057, 0.6011, 0.5057, 0.6461, 0.9858, 0.6665, 0.9157, 0.05457, 0.4064, 0.232, 0.4562, 0.1581, 0.6723, 0.05457, 0.4064, 0.2307, 0.05324, 0.232, 0.4562, 0.0, 0.05358, 0.2307, 0.05324, 0.05457, 0.4064, 0.7316, 0.2353, 0.9569, 0.5976, 0.9012, 0.2628, 0.7316, 0.2353, 0.7462, 0.5758, 0.9569, 0.5976, 0.5, 0.2253, 0.7462, 0.5758, 0.7316, 0.2353, 0.5, 0.2253, 0.2538, 0.5758, 0.7462, 0.5758, 0.2684, 0.2353, 0.2538, 0.5758, 0.5, 0.2253, 0.2684, 0.2353, 0.04315, 0.5976, 0.2538, 0.5758, 0.0988, 0.2628, 0.04315, 0.5976, 0.2684, 0.2353, 0.2684, 0.2353, 0.2829, 0.06115, 0.0988, 0.2628, 0.5, 0.04082, 0.2829, 0.06115, 0.2684, 0.2353, 0.5, 0.04082, 0.5, 0.0, 0.2829, 0.06115, 0.7171, 0.06115, 0.5, 0.0, 0.5, 0.04082, 0.7171, 0.06115, 0.7171, 0.1053, 0.5, 0.0, 0.8864, 0.3694, 0.7171, 0.1053, 0.7171, 0.06115, 0.8864, 0.3694, 0.6253, 0.1486, 0.7171, 0.1053, 0.7316, 0.396, 0.6253, 0.1486, 0.8864, 0.3694, 0.7316, 0.396, 0.5, 0.4177, 0.6253, 0.1486, 0.7402, 0.7025, 0.5, 0.4177, 0.7316, 0.396, 0.7402, 0.7025, 0.2598, 0.7025, 0.5, 0.4177, 0.2684, 0.396, 0.5, 0.4177, 0.2598, 0.7025, 0.2684, 0.396, 0.3747, 0.1486, 0.5, 0.4177, 0.1136, 0.3694, 0.3747, 0.1486, 0.2684, 0.396, 0.1136, 0.3694, 0.2829, 0.1053, 0.3747, 0.1486, 0.2829, 0.06115, 0.2829, 0.1053, 0.1136, 0.3694, 0.2829, 0.06115, 0.5, 0.0, 0.2829, 0.1053, 0.3747, 0.1486, 0.2829, 0.1053, 0.5, 0.0, 0.5, 0.0, 0.6253, 0.1486, 0.3747, 0.1486, 0.7171, 0.1053, 0.6253, 0.1486, 0.5, 0.0, 0.3747, 0.1486, 0.6253, 0.1486, 0.5, 0.4177, 0.0988, 0.2628, 0.2829, 0.06115, 0.1136, 0.3694, 0.5, 0.2253, 0.5, 0.04082, 0.2684, 0.2353, 0.5, 0.2253, 0.7316, 0.2353, 0.5, 0.04082, 0.7171, 0.06115, 0.5, 0.04082, 0.7316, 0.2353, 0.7316, 0.2353, 0.9012, 0.2628, 0.7171, 0.06115, 0.8864, 0.3694, 0.7171, 0.06115, 0.9012, 0.2628, 0.7316, 0.396, 0.9714, 0.643, 0.7402, 0.7025, 0.7316, 0.396, 0.8864, 0.3694, 0.9714, 0.643, 0.02864, 0.643, 0.2684, 0.396, 0.2598, 0.7025, 0.02864, 0.643, 0.1136, 0.3694, 0.2684, 0.396, 0.7468, 0.2343, 0.7823, 0.317, 0.567, 0.7233, 0.7468, 0.2343, 0.8322, 0.07396, 0.7823, 0.317, 0.1289, 0.2491, 0.8322, 0.07396, 0.7468, 0.2343, 0.1289, 0.2491, 0.2919, 0.05657, 0.8322, 0.07396, 0.003169, 0.2311, 0.2919, 0.05657, 0.1289, 0.2491, 0.003169, 0.2311, 0.1919, 0.05798, 0.2919, 0.05657, 0.5315, 0.07259, 0.1919, 0.05798, 0.003169, 0.2311, 0.5315, 0.07259, 0.262, 0.01933, 0.1919, 0.05798, 0.5563, 0.02324, 0.262, 0.01933, 0.5315, 0.07259, 0.5315, 0.07259, 1.0, 0.2038, 0.5563, 0.02324, 0.4287, 0.4264, 1.0, 0.2038, 0.5315, 0.07259, 0.4287, 0.4264, 0.7483, 0.6277, 1.0, 0.2038, 0.635, 0.794, 0.7483, 0.6277, 0.4287, 0.4264, 0.635, 0.794, 0.7913, 0.3917, 0.7483, 0.6277, 1.0, 0.2038, 0.7483, 0.6277, 0.7913, 0.3917, 0.7913, 0.3917, 0.7823, 0.317, 1.0, 0.2038, 0.8322, 0.07396, 1.0, 0.2038, 0.7823, 0.317, 0.8322, 0.07396, 0.5563, 0.02324, 1.0, 0.2038, 0.7813, 0.01432, 0.5563, 0.02324, 0.8322, 0.07396, 0.8322, 0.07396, 0.4761, 0.0, 0.7813, 0.01432, 0.2919, 0.05657, 0.4761, 0.0, 0.8322, 0.07396, 0.2919, 0.05657, 0.262, 0.01933, 0.4761, 0.0, 0.1919, 0.05798, 0.262, 0.01933, 0.2919, 0.05657, 0.003169, 0.2311, 0.4287, 0.4264, 0.5315, 0.07259, 0.003169, 0.2311, 0.0, 0.6174, 0.4287, 0.4264, 0.1289, 0.2491, 0.0, 0.6174, 0.003169, 0.2311, 0.1289, 0.2491, 0.09215, 0.4614, 0.0, 0.6174, 0.7468, 0.2343, 0.09215, 0.4614, 0.1289, 0.2491, 0.7468, 0.2343, 0.567, 0.7233, 0.09215, 0.4614, 0.4656, 0.9623, 0.09215, 0.4614, 0.567, 0.7233, 0.4656, 0.9623, 0.2628, 0.8572, 0.09215, 0.4614, 0.484, 1.0, 0.2628, 0.8572, 0.4656, 0.9623, 0.484, 1.0, 0.635, 0.794, 0.2628, 0.8572, 0.0, 0.6174, 0.2628, 0.8572, 0.635, 0.794, 0.0, 0.6174, 0.09215, 0.4614, 0.2628, 0.8572, 0.635, 0.794, 0.4287, 0.4264, 0.0, 0.6174, 0.7468, 0.2343, 0.567, 0.7233, 0.7823, 0.317, 0.7468, 0.2343, 0.09215, 0.4614, 0.567, 0.7233, 0.1289, 0.2491, 0.09215, 0.4614, 0.7468, 0.2343, 0.1289, 0.2491, 0.0, 0.6174, 0.09215, 0.4614, 0.003169, 0.2311, 0.0, 0.6174, 0.1289, 0.2491, 0.003169, 0.2311, 0.4287, 0.4264, 0.0, 0.6174, 0.5315, 0.07259, 0.4287, 0.4264, 0.003169, 0.2311, 0.5315, 0.07259, 1.0, 0.2038, 0.4287, 0.4264, 0.5563, 0.02324, 1.0, 0.2038, 0.5315, 0.07259, 0.5563, 0.02324, 0.8322, 0.07396, 1.0, 0.2038, 0.7813, 0.01432, 0.8322, 0.07396, 0.5563, 0.02324, 0.7813, 0.01432, 0.4761, 0.0, 0.8322, 0.07396, 0.2919, 0.05657, 0.8322, 0.07396, 0.4761, 0.0, 0.2919, 0.05657, 0.1289, 0.2491, 0.8322, 0.07396, 0.003169, 0.2311, 0.1289, 0.2491, 0.2919, 0.05657, 0.2919, 0.05657, 0.1919, 0.05798, 0.003169, 0.2311, 0.262, 0.01933, 0.1919, 0.05798, 0.2919, 0.05657, 0.262, 0.01933, 0.5315, 0.07259, 0.1919, 0.05798, 0.5563, 0.02324, 0.5315, 0.07259, 0.262, 0.01933, 0.003169, 0.2311, 0.1919, 0.05798, 0.5315, 0.07259, 0.4761, 0.0, 0.262, 0.01933, 0.2919, 0.05657, 0.7468, 0.2343, 0.8322, 0.07396, 0.1289, 0.2491, 0.7468, 0.2343, 0.7823, 0.317, 0.8322, 0.07396, 1.0, 0.2038, 0.8322, 0.07396, 0.7823, 0.317, 0.7823, 0.317, 0.7913, 0.3917, 1.0, 0.2038, 0.7483, 0.6277, 1.0, 0.2038, 0.7913, 0.3917, 0.7483, 0.6277, 0.4287, 0.4264, 1.0, 0.2038, 0.635, 0.794, 0.4287, 0.4264, 0.7483, 0.6277, 0.635, 0.794, 0.0, 0.6174, 0.4287, 0.4264, 0.2628, 0.8572, 0.0, 0.6174, 0.635, 0.794, 0.2628, 0.8572, 0.09215, 0.4614, 0.0, 0.6174, 0.4656, 0.9623, 0.09215, 0.4614, 0.2628, 0.8572, 0.4656, 0.9623, 0.567, 0.7233, 0.09215, 0.4614, 0.7483, 0.6277, 0.7913, 0.3917, 0.635, 0.794, 0.484, 1.0, 0.2628, 0.8572, 0.635, 0.794, 0.484, 1.0, 0.4656, 0.9623, 0.2628, 0.8572])
me_sleepe_c_mat_0.materials.append(mat_mat_0)
me_sleepe_c_mat_0.use_remesh_preserve_volume = False
me_sleepe_c_mat_0.use_remesh_preserve_attributes = False
me_sleepe_c_mat_0.use_mirror_vertex_groups = False
me_sleepe_c_mat_0.update()

# ---- objects
ob_lamp_002 = bpy.data.objects.new('Lamp.002', light_lamp)
ob_lamp_001 = bpy.data.objects.new('Lamp.001', light_lamp)
ob_camera_001 = bpy.data.objects.new('Camera.001', cam_camera_001)
ob_sleepe_c_mat_1 = bpy.data.objects.new('sleepe_c_mat_1', me_sleepe_c_mat_1)
ob_sleepe_c_mat_8 = bpy.data.objects.new('sleepe_c_mat_8', me_sleepe_c_mat_8)
ob_sleepe_c_mat_9 = bpy.data.objects.new('sleepe_c_mat_9', me_sleepe_c_mat_9)
ob_sleepe_c_mat_6 = bpy.data.objects.new('sleepe_c_mat_6', me_sleepe_c_mat_6)
ob_sleepe_c_mat_7 = bpy.data.objects.new('sleepe_c_mat_7', me_sleepe_c_mat_7)
ob_sleepe_c_mat_4 = bpy.data.objects.new('sleepe_c_mat_4', me_sleepe_c_mat_4)
ob_sleepe_c_mat_5 = bpy.data.objects.new('sleepe_c_mat_5', me_sleepe_c_mat_5)
ob_sleepe_c_mat_2 = bpy.data.objects.new('sleepe_c_mat_2', me_sleepe_c_mat_2)
ob_sleepe_c_mat_3 = bpy.data.objects.new('sleepe_c_mat_3', me_sleepe_c_mat_3)
ob_sleepe_c_mat_0 = bpy.data.objects.new('sleepe_c_mat_0', me_sleepe_c_mat_0)

# ---- transforms, parenting, visibility, modifiers, constraints
ob_lamp_002.location = (1.652, 2.479, 9.915)
ob_lamp_002.lock_rotations_4d = False
ob_lamp_002.empty_display_type = 'ARROWS'
ob_lamp_002.lineart.crease_threshold = 0.0
ob_lamp_001.location = (-1.652, 2.479, 9.915)
ob_lamp_001.lock_rotations_4d = False
ob_lamp_001.empty_display_type = 'ARROWS'
ob_lamp_001.lineart.crease_threshold = 0.0
ob_camera_001.location = (0.0, 2.479, 9.915)
ob_camera_001.lock_rotations_4d = False
ob_camera_001.empty_display_type = 'ARROWS'
ob_camera_001.lineart.crease_threshold = 0.0
ob_sleepe_c_mat_1.location = (0.0, 0.0, 0.0)
ob_sleepe_c_mat_1.lock_rotations_4d = False
ob_sleepe_c_mat_1.empty_display_type = 'ARROWS'
ob_sleepe_c_mat_1.lineart.crease_threshold = 0.0
ob_sleepe_c_mat_8.location = (0.0, 0.0, 0.0)
ob_sleepe_c_mat_8.lock_rotations_4d = False
ob_sleepe_c_mat_8.empty_display_type = 'ARROWS'
ob_sleepe_c_mat_8.lineart.crease_threshold = 0.0
ob_sleepe_c_mat_9.location = (0.0, 0.0, 0.0)
ob_sleepe_c_mat_9.lock_rotations_4d = False
ob_sleepe_c_mat_9.empty_display_type = 'ARROWS'
ob_sleepe_c_mat_9.lineart.crease_threshold = 0.0
ob_sleepe_c_mat_6.location = (0.0, 0.0, 0.0)
ob_sleepe_c_mat_6.lock_rotations_4d = False
ob_sleepe_c_mat_6.empty_display_type = 'ARROWS'
ob_sleepe_c_mat_6.lineart.crease_threshold = 0.0
ob_sleepe_c_mat_7.location = (0.0, 0.0, 0.0)
ob_sleepe_c_mat_7.lock_rotations_4d = False
ob_sleepe_c_mat_7.empty_display_type = 'ARROWS'
ob_sleepe_c_mat_7.lineart.crease_threshold = 0.0
ob_sleepe_c_mat_4.location = (0.0, 0.0, 0.0)
ob_sleepe_c_mat_4.lock_rotations_4d = False
ob_sleepe_c_mat_4.empty_display_type = 'ARROWS'
ob_sleepe_c_mat_4.lineart.crease_threshold = 0.0
ob_sleepe_c_mat_5.location = (0.0, 0.0, 0.0)
ob_sleepe_c_mat_5.lock_rotations_4d = False
ob_sleepe_c_mat_5.empty_display_type = 'ARROWS'
ob_sleepe_c_mat_5.lineart.crease_threshold = 0.0
ob_sleepe_c_mat_2.location = (0.0, 0.0, 0.0)
ob_sleepe_c_mat_2.lock_rotations_4d = False
ob_sleepe_c_mat_2.empty_display_type = 'ARROWS'
ob_sleepe_c_mat_2.lineart.crease_threshold = 0.0
ob_sleepe_c_mat_3.location = (0.0, 0.0, 0.0)
ob_sleepe_c_mat_3.lock_rotations_4d = False
ob_sleepe_c_mat_3.empty_display_type = 'ARROWS'
ob_sleepe_c_mat_3.lineart.crease_threshold = 0.0
ob_sleepe_c_mat_0.location = (0.0, 0.0, 0.0)
ob_sleepe_c_mat_0.lock_rotations_4d = False
ob_sleepe_c_mat_0.empty_display_type = 'ARROWS'
ob_sleepe_c_mat_0.lineart.crease_threshold = 0.0

# ---- collection membership
col_collection_1.objects.link(ob_lamp_002)
col_collection_1.objects.link(ob_lamp_001)
col_collection_1.objects.link(ob_camera_001)
col_collection_1.objects.link(ob_sleepe_c_mat_1)
col_collection_1.objects.link(ob_sleepe_c_mat_8)
col_collection_1.objects.link(ob_sleepe_c_mat_9)
col_collection_1.objects.link(ob_sleepe_c_mat_6)
col_collection_1.objects.link(ob_sleepe_c_mat_7)
col_collection_1.objects.link(ob_sleepe_c_mat_4)
col_collection_1.objects.link(ob_sleepe_c_mat_5)
col_collection_1.objects.link(ob_sleepe_c_mat_2)
col_collection_1.objects.link(ob_sleepe_c_mat_3)
col_collection_1.objects.link(ob_sleepe_c_mat_0)

# ---- scene / render settings (as saved in the file)
scene.camera = ob_camera_001
scene.frame_start = 1; scene.frame_end = 250; scene.frame_set(1)
scene.render.engine = 'BLENDER_EEVEE_NEXT'
scene.render.image_settings.file_format = 'TARGA'
scene.render.image_settings.color_mode = 'RGB'
scene.render.image_settings.compression = 90
scene.render.resolution_x = 320
scene.render.resolution_y = 256
scene.render.fps = 25
scene.render.dither_intensity = 0.0
scene.render.film_transparent = True
scene.render.use_compositing = False
scene.render.use_sequencer = False
scene.render.use_file_extension = False
scene.render.bake_margin = 2
scene.render.bake_bias = 0.0
scene.render.use_stamp_time = False
scene.render.use_stamp_date = False
scene.render.use_stamp_frame = False
scene.render.use_stamp_camera = False
scene.render.use_stamp_scene = False
scene.render.use_stamp_filename = False
scene.render.use_stamp_render_time = False
scene.render.stamp_font_size = 0
scene.render.stamp_foreground = (0.0, 0.0, 0.0, 0.0)
scene.render.stamp_background = (0.0, 0.0, 0.0, 0.0)
scene.cycles.use_denoising = False
scene.cycles.samples = 10
scene.cycles.sampling_pattern = 'TABULATED_SOBOL'
scene.cycles.light_sampling_threshold = 0.0
scene.cycles.use_adaptive_sampling = False
scene.cycles.use_light_tree = False
scene.cycles.blur_glossy = 0.0
scene.cycles.volume_bounces = 1
scene.cycles.pixel_filter_type = 'GAUSSIAN'
scene.cycles.sample_clamp_indirect = 0.0
scene.view_settings.view_transform = 'Raw'
bpy.context.view_layer.update()
